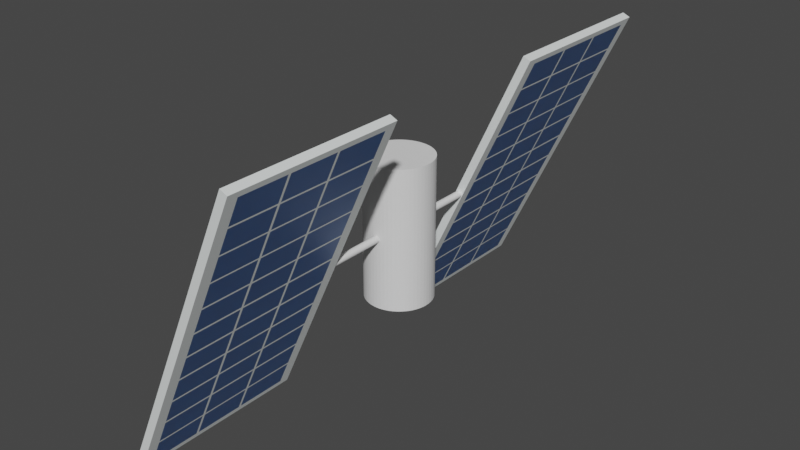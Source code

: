 # Source: uydu1.blend  (saved by Blender 2.93.20; exported with 4.5.12 LTS)
import bpy
from mathutils import Matrix  # noqa: F401  (used for matrix-valued properties, if any)

bpy.ops.wm.read_factory_settings(use_empty=True)
scene = bpy.context.scene
scene.name = 'Scene'

# ---- collections
col_collection = bpy.data.collections.new('Collection'); scene.collection.children.link(col_collection)

# ---- materials (node trees are filled in below, after node groups)
mat_material_002 = bpy.data.materials.new('Material.002')
mat_material_002.alpha_threshold = 0.0
mat_material_002.use_transparent_shadow = False
mat_material_002.line_color = (0.0, 0.0, 0.0, 1.0)
mat_material_001 = bpy.data.materials.new('Material.001')
mat_material_001.use_backface_culling = True
mat_material_001.use_transparent_shadow = False
mat_material_004 = bpy.data.materials.new('Material.004')
mat_material_004.alpha_threshold = 0.0
mat_material_004.use_transparent_shadow = False
mat_material_004.line_color = (0.0, 0.0, 0.0, 1.0)
mat_material_003 = bpy.data.materials.new('Material.003')
mat_material_003.use_backface_culling = True
mat_material_003.use_transparent_shadow = False

# ---- material node trees
mat_material_002.use_nodes = True; mat_material_002.node_tree.nodes.clear()
_N = mat_material_002.node_tree.nodes; _L = mat_material_002.node_tree.links
n0 = _N.new('ShaderNodeOutputMaterial'); n0.name = 'Material Output'; n0.location = (300, 300)
n1 = _N.new('ShaderNodeBsdfPrincipled'); n1.name = 'Principled BSDF'; n1.location = (10, 300)
n1.distribution = 'GGX'
n1.subsurface_method = 'BURLEY'
n1.inputs[0].default_value = (0.0982, 0.1881, 0.4207, 1.0)
n1.inputs[1].default_value = 0.4336
n1.inputs[2].default_value = 0.4
n1.inputs[3].default_value = 1.45
n1.inputs[8].default_value = 1.0
n1.inputs[10].default_value = 0.1055
n1.inputs[27].default_value = (0.0, 0.0, 0.0, 1.0)
n1.inputs[28].default_value = 1.0
_L.new(n1.outputs[0], n0.inputs[0])
n0.is_active_output = True
mat_material_001.use_nodes = True; mat_material_001.node_tree.nodes.clear()
_N = mat_material_001.node_tree.nodes; _L = mat_material_001.node_tree.links
n0 = _N.new('ShaderNodeBsdfPrincipled'); n0.name = 'Principled BSDF'; n0.location = (10, 300)
n0.distribution = 'GGX'
n0.subsurface_method = 'BURLEY'
n0.inputs[0].default_value = (0.9529, 1.0, 0.9935, 1.0)
n0.inputs[1].default_value = 0.1289
n0.inputs[3].default_value = 1.45
n0.inputs[27].default_value = (0.0, 0.0, 0.0, 1.0)
n0.inputs[28].default_value = 1.0
n1 = _N.new('ShaderNodeOutputMaterial'); n1.name = 'Material Output'; n1.location = (300, 300)
_L.new(n0.outputs[0], n1.inputs[0])
n1.is_active_output = True
mat_material_004.use_nodes = True; mat_material_004.node_tree.nodes.clear()
_N = mat_material_004.node_tree.nodes; _L = mat_material_004.node_tree.links
n0 = _N.new('ShaderNodeOutputMaterial'); n0.name = 'Material Output'; n0.location = (300, 300)
n1 = _N.new('ShaderNodeBsdfPrincipled'); n1.name = 'Principled BSDF'; n1.location = (10, 300)
n1.distribution = 'GGX'
n1.subsurface_method = 'BURLEY'
n1.inputs[0].default_value = (0.0982, 0.1881, 0.4207, 1.0)
n1.inputs[1].default_value = 0.4336
n1.inputs[2].default_value = 0.4
n1.inputs[3].default_value = 1.45
n1.inputs[8].default_value = 1.0
n1.inputs[10].default_value = 0.1055
n1.inputs[27].default_value = (0.0, 0.0, 0.0, 1.0)
n1.inputs[28].default_value = 1.0
_L.new(n1.outputs[0], n0.inputs[0])
n0.is_active_output = True
mat_material_003.use_nodes = True; mat_material_003.node_tree.nodes.clear()
_N = mat_material_003.node_tree.nodes; _L = mat_material_003.node_tree.links
n0 = _N.new('ShaderNodeBsdfPrincipled'); n0.name = 'Principled BSDF'; n0.location = (10, 300)
n0.distribution = 'GGX'
n0.subsurface_method = 'BURLEY'
n0.inputs[0].default_value = (0.9529, 1.0, 0.9935, 1.0)
n0.inputs[1].default_value = 0.1289
n0.inputs[3].default_value = 1.45
n0.inputs[27].default_value = (0.0, 0.0, 0.0, 1.0)
n0.inputs[28].default_value = 1.0
n1 = _N.new('ShaderNodeOutputMaterial'); n1.name = 'Material Output'; n1.location = (300, 300)
_L.new(n0.outputs[0], n1.inputs[0])
n1.is_active_output = True

# ---- world
world_world = bpy.data.worlds.new('World'); scene.world = world_world
world_world.use_nodes = True; world_world.node_tree.nodes.clear()
_N = world_world.node_tree.nodes; _L = world_world.node_tree.links
n0 = _N.new('ShaderNodeOutputWorld'); n0.name = 'World Output'; n0.location = (300, 300)
n1 = _N.new('ShaderNodeBackground'); n1.name = 'Background'; n1.location = (10, 300)
n1.inputs[0].default_value = (0.05088, 0.05088, 0.05088, 1.0)
_L.new(n1.outputs[0], n0.inputs[0])
n0.is_active_output = True
world_world.color = (0.05088, 0.05088, 0.05088)
world_world.use_sun_shadow = False
world_world.sun_shadow_jitter_overblur = 0.0

# ---- meshes
me_cube_001 = bpy.data.meshes.new('Cube.001')
me_cube_001.from_pydata([(0.09293, 1.461, -3.894), (-0.06243, 1.461, -3.894), (0.09293, -1.461, -3.894), (-0.06243, -1.461, -3.894), (0.09293, 1.461, 3.794), (-0.06243, 1.461, 3.794), (0.09293, -1.461, 3.794), (-0.06243, -1.461, 3.794), (-0.06243, 1.676, 3.942), (-0.06243, -1.676, 3.942), (-0.06243, 1.676, -4.042), (0.09293, -1.676, -4.042), (0.09293, -1.676, 3.942), (0.09293, 1.676, -4.042), (-0.06243, -1.676, -4.042), (0.09293, 1.676, 3.942), (-0.06243, 0.487, 3.794), (-0.06243, -0.487, 3.794), (0.09293, 0.487, -3.894), (0.09293, -0.487, -3.894), (0.09293, -0.487, 3.794), (0.09293, 0.487, 3.794), (-0.06243, -0.487, -3.894), (-0.06243, 0.487, -3.894), (-0.06243, 1.461, -3.195), (-0.06243, 1.461, -2.496), (-0.06243, 1.461, -1.797), (-0.06243, 1.461, -1.098), (-0.06243, 1.461, -0.3993), (-0.06243, 1.461, 0.2997), (-0.06243, 1.461, 0.9986), (-0.06243, 1.461, 1.698), (-0.06243, 1.461, 2.397), (-0.06243, 1.461, 3.096), (0.09293, -1.461, -3.195), (0.09293, -1.461, -2.496), (0.09293, -1.461, -1.797), (0.09293, -1.461, -1.098), (0.09293, -1.461, -0.3993), (0.09293, -1.461, 0.2997), (0.09293, -1.461, 0.9986), (0.09293, -1.461, 1.698), (0.09293, -1.461, 2.397), (0.09293, -1.461, 3.096), (-0.06243, -1.461, 3.096), (-0.06243, -1.461, 2.397), (-0.06243, -1.461, 1.698), (-0.06243, -1.461, 0.9986), (-0.06243, -1.461, 0.2997), (-0.06243, -1.461, -0.3993), (-0.06243, -1.461, -1.098), (-0.06243, -1.461, -1.797), (-0.06243, -1.461, -2.496), (-0.06243, -1.461, -3.195), (0.09293, 1.461, 3.096), (0.09293, 1.461, 2.397), (0.09293, 1.461, 1.698), (0.09293, 1.461, 0.9986), (0.09293, 1.461, 0.2997), (0.09293, 1.461, -0.3993), (0.09293, 1.461, -1.098), (0.09293, 1.461, -1.797), (0.09293, 1.461, -2.496), (0.09293, 1.461, -3.195), (-0.06243, 0.487, -3.195), (-0.06243, 0.487, -2.496), (-0.06243, 0.487, -1.797), (-0.06243, 0.487, -1.098), (-0.06243, 0.487, -0.3993), (-0.06243, 0.487, 0.2997), (-0.06243, 0.487, 0.9986), (-0.06243, 0.487, 1.698), (-0.06243, 0.487, 2.397), (-0.06243, 0.487, 3.096), (-0.06243, -0.487, -3.195), (-0.06243, -0.487, -2.496), (-0.06243, -0.487, -1.797), (-0.06243, -0.487, -1.098), (-0.06243, -0.487, -0.3993), (-0.06243, -0.487, 0.2997), (-0.06243, -0.487, 0.9986), (-0.06243, -0.487, 1.698), (-0.06243, -0.487, 2.397), (-0.06243, -0.487, 3.096), (0.09293, 0.487, 3.096), (0.09293, 0.487, 2.397), (0.09293, 0.487, 1.698), (0.09293, 0.487, 0.9986), (0.09293, 0.487, 0.2997), (0.09293, 0.487, -0.3993), (0.09293, 0.487, -1.098), (0.09293, 0.487, -1.797), (0.09293, 0.487, -2.496), (0.09293, 0.487, -3.195), (0.09293, -0.487, 3.096), (0.09293, -0.487, 2.397), (0.09293, -0.487, 1.698), (0.09293, -0.487, 0.9986), (0.09293, -0.487, 0.2997), (0.09293, -0.487, -0.3993), (0.09293, -0.487, -1.098), (0.09293, -0.487, -1.797), (0.09293, -0.487, -2.496), (0.09293, -0.487, -3.195), (-0.06243, 1.461, 3.145), (-0.06243, 0.487, 3.145), (-0.06243, -0.487, 3.145), (-0.06243, -1.461, 3.145), (-0.06243, -0.536, -3.894), (-0.06243, -0.536, 3.794), (-0.06243, -0.536, 3.096), (-0.06243, -0.536, 2.397), (-0.06243, -0.536, 1.698), (-0.06243, -0.536, 0.9986), (-0.06243, -0.536, 0.2997), (-0.06243, -0.536, -0.3993), (-0.06243, -0.536, -1.098), (-0.06243, -0.536, -1.797), (-0.06243, -0.536, -2.496), (-0.06243, -0.536, -3.195), (-0.06243, -0.536, 3.145), (-0.06243, 0.438, 3.794), (-0.06243, 0.438, -3.894), (-0.06243, 0.438, 3.096), (-0.06243, 0.438, 2.397), (-0.06243, 0.438, 1.698), (-0.06243, 0.438, 0.9986), (-0.06243, 0.438, 0.2997), (-0.06243, 0.438, -0.3993), (-0.06243, 0.438, -1.098), (-0.06243, 0.438, -1.797), (-0.06243, 0.438, -2.496), (-0.06243, 0.438, -3.195), (-0.06243, 0.438, 3.145), (-0.06243, 1.461, 2.453), (-0.06243, -1.461, 2.453), (-0.06243, 0.487, 2.453), (-0.06243, -0.487, 2.453), (-0.06243, -0.536, 2.453), (-0.06243, 0.438, 2.453), (-0.06243, 1.461, 1.754), (-0.06243, -1.461, 1.754), (-0.06243, 0.487, 1.754), (-0.06243, -0.487, 1.754), (-0.06243, -0.536, 1.754), (-0.06243, 0.438, 1.754), (-0.06243, 1.461, 1.055), (-0.06243, -1.461, 1.055), (-0.06243, 0.487, 1.055), (-0.06243, -0.487, 1.055), (-0.06243, -0.536, 1.055), (-0.06243, 0.438, 1.055), (-0.06243, 1.461, 0.3565), (-0.06243, -1.461, 0.3565), (-0.06243, 0.487, 0.3565), (-0.06243, -0.487, 0.3565), (-0.06243, -0.536, 0.3565), (-0.06243, 0.438, 0.3565), (-0.06243, 1.461, -0.3425), (-0.06243, -1.461, -0.3425), (-0.06243, 0.487, -0.3425), (-0.06243, -0.487, -0.3425), (-0.06243, -0.536, -0.3425), (-0.06243, 0.438, -0.3425), (-0.06243, 1.461, -1.047), (-0.06243, -1.461, -1.047), (-0.06243, 0.487, -1.047), (-0.06243, -0.487, -1.047), (-0.06243, -0.536, -1.047), (-0.06243, 0.438, -1.047), (-0.06243, 1.461, -1.752), (-0.06243, -1.461, -1.752), (-0.06243, 0.487, -1.752), (-0.06243, -0.487, -1.752), (-0.06243, -0.536, -1.752), (-0.06243, 0.438, -1.752), (-0.06243, 1.461, -2.451), (-0.06243, -1.461, -2.451), (-0.06243, 0.487, -2.451), (-0.06243, -0.487, -2.451), (-0.06243, -0.536, -2.451), (-0.06243, 0.438, -2.451), (-0.06243, 1.461, -3.147), (-0.06243, -1.461, -3.147), (-0.06243, 0.487, -3.147), (-0.06243, -0.487, -3.147), (-0.06243, -0.536, -3.147), (-0.06243, 0.438, -3.147), (0.09293, -0.4105, -3.894), (0.09293, -0.4105, 3.794), (0.09293, -0.4105, -3.195), (0.09293, -0.4105, -2.496), (0.09293, -0.4105, -1.797), (0.09293, -0.4105, -1.098), (0.09293, -0.4105, -0.3993), (0.09293, -0.4105, 0.2997), (0.09293, -0.4105, 0.9986), (0.09293, -0.4105, 1.698), (0.09293, -0.4105, 2.397), (0.09293, -0.4105, 3.096), (0.09293, 0.5635, 3.794), (0.09293, 0.5635, -3.894), (0.09293, 0.5635, -3.195), (0.09293, 0.5635, -2.496), (0.09293, 0.5635, -1.797), (0.09293, 0.5635, -1.098), (0.09293, 0.5635, -0.3993), (0.09293, 0.5635, 0.2997), (0.09293, 0.5635, 0.9986), (0.09293, 0.5635, 1.698), (0.09293, 0.5635, 2.397), (0.09293, 0.5635, 3.096), (0.09293, -1.461, 3.158), (0.09293, 1.461, 3.158), (0.09293, 0.487, 3.158), (0.09293, -0.487, 3.158), (0.09293, -0.4105, 3.158), (0.09293, 0.5635, 3.158), (0.09293, -1.461, 2.457), (0.09293, 1.461, 2.457), (0.09293, 0.487, 2.457), (0.09293, -0.487, 2.457), (0.09293, -0.4105, 2.457), (0.09293, 0.5635, 2.457), (0.09293, -1.461, 1.765), (0.09293, 1.461, 1.765), (0.09293, 0.487, 1.765), (0.09293, -0.487, 1.765), (0.09293, -0.4105, 1.765), (0.09293, 0.5635, 1.765), (0.09293, -1.461, 1.051), (0.09293, 1.461, 1.051), (0.09293, 0.487, 1.051), (0.09293, -0.487, 1.051), (0.09293, -0.4105, 1.051), (0.09293, 0.5635, 1.051), (0.09293, -1.461, 0.3754), (0.09293, 1.461, 0.3754), (0.09293, 0.487, 0.3754), (0.09293, -0.487, 0.3754), (0.09293, -0.4105, 0.3754), (0.09293, 0.5635, 0.3754), (0.09293, -1.461, -0.3265), (0.09293, 1.461, -0.3265), (0.09293, 0.487, -0.3265), (0.09293, -0.487, -0.3265), (0.09293, -0.4105, -0.3265), (0.09293, 0.5635, -0.3265), (0.09293, -1.461, -1.022), (0.09293, 1.461, -1.022), (0.09293, 0.487, -1.022), (0.09293, -0.487, -1.022), (0.09293, -0.4105, -1.022), (0.09293, 0.5635, -1.022), (0.09293, -1.461, -1.724), (0.09293, 1.461, -1.724), (0.09293, 0.487, -1.724), (0.09293, -0.487, -1.724), (0.09293, -0.4105, -1.724), (0.09293, 0.5635, -1.724), (0.09293, -1.461, -2.432), (0.09293, 1.461, -2.432), (0.09293, 0.487, -2.432), (0.09293, -0.487, -2.432), (0.09293, -0.4105, -2.432), (0.09293, 0.5635, -2.432), (0.09293, -1.461, -3.123), (0.09293, 1.461, -3.123), (0.09293, 0.487, -3.123), (0.09293, -0.487, -3.123), (0.09293, -0.4105, -3.123), (0.09293, 0.5635, -3.123), (0.09293, -5.375, -3.894), (-0.06243, -5.375, -3.894), (0.09293, -8.297, -3.894), (-0.06243, -8.297, -3.894), (0.09293, -5.375, 3.794), (-0.06243, -5.375, 3.794), (0.09293, -8.297, 3.794), (-0.06243, -8.297, 3.794), (-0.06243, -5.16, 3.942), (-0.06243, -8.512, 3.942), (-0.06243, -5.16, -4.042), (0.09293, -8.512, -4.042), (0.09293, -8.512, 3.942), (0.09293, -5.16, -4.042), (-0.06243, -8.512, -4.042), (0.09293, -5.16, 3.942), (-0.06243, -6.349, 3.794), (-0.06243, -7.323, 3.794), (0.09293, -6.349, -3.894), (0.09293, -7.323, -3.894), (0.09293, -7.323, 3.794), (0.09293, -6.349, 3.794), (-0.06243, -7.323, -3.894), (-0.06243, -6.349, -3.894), (-0.06243, -5.375, -3.195), (-0.06243, -5.375, -2.496), (-0.06243, -5.375, -1.797), (-0.06243, -5.375, -1.098), (-0.06243, -5.375, -0.3993), (-0.06243, -5.375, 0.2997), (-0.06243, -5.375, 0.9986), (-0.06243, -5.375, 1.698), (-0.06243, -5.375, 2.397), (-0.06243, -5.375, 3.096), (0.09293, -8.297, -3.195), (0.09293, -8.297, -2.496), (0.09293, -8.297, -1.797), (0.09293, -8.297, -1.098), (0.09293, -8.297, -0.3993), (0.09293, -8.297, 0.2997), (0.09293, -8.297, 0.9986), (0.09293, -8.297, 1.698), (0.09293, -8.297, 2.397), (0.09293, -8.297, 3.096), (-0.06243, -8.297, 3.096), (-0.06243, -8.297, 2.397), (-0.06243, -8.297, 1.698), (-0.06243, -8.297, 0.9986), (-0.06243, -8.297, 0.2997), (-0.06243, -8.297, -0.3993), (-0.06243, -8.297, -1.098), (-0.06243, -8.297, -1.797), (-0.06243, -8.297, -2.496), (-0.06243, -8.297, -3.195), (0.09293, -5.375, 3.096), (0.09293, -5.375, 2.397), (0.09293, -5.375, 1.698), (0.09293, -5.375, 0.9986), (0.09293, -5.375, 0.2997), (0.09293, -5.375, -0.3993), (0.09293, -5.375, -1.098), (0.09293, -5.375, -1.797), (0.09293, -5.375, -2.496), (0.09293, -5.375, -3.195), (-0.06243, -6.349, -3.195), (-0.06243, -6.349, -2.496), (-0.06243, -6.349, -1.797), (-0.06243, -6.349, -1.098), (-0.06243, -6.349, -0.3993), (-0.06243, -6.349, 0.2997), (-0.06243, -6.349, 0.9986), (-0.06243, -6.349, 1.698), (-0.06243, -6.349, 2.397), (-0.06243, -6.349, 3.096), (-0.06243, -7.323, -3.195), (-0.06243, -7.323, -2.496), (-0.06243, -7.323, -1.797), (-0.06243, -7.323, -1.098), (-0.06243, -7.323, -0.3993), (-0.06243, -7.323, 0.2997), (-0.06243, -7.323, 0.9986), (-0.06243, -7.323, 1.698), (-0.06243, -7.323, 2.397), (-0.06243, -7.323, 3.096), (0.09293, -6.349, 3.096), (0.09293, -6.349, 2.397), (0.09293, -6.349, 1.698), (0.09293, -6.349, 0.9986), (0.09293, -6.349, 0.2997), (0.09293, -6.349, -0.3993), (0.09293, -6.349, -1.098), (0.09293, -6.349, -1.797), (0.09293, -6.349, -2.496), (0.09293, -6.349, -3.195), (0.09293, -7.323, 3.096), (0.09293, -7.323, 2.397), (0.09293, -7.323, 1.698), (0.09293, -7.323, 0.9986), (0.09293, -7.323, 0.2997), (0.09293, -7.323, -0.3993), (0.09293, -7.323, -1.098), (0.09293, -7.323, -1.797), (0.09293, -7.323, -2.496), (0.09293, -7.323, -3.195), (-0.06243, -5.375, 3.145), (-0.06243, -6.349, 3.145), (-0.06243, -7.323, 3.145), (-0.06243, -8.297, 3.145), (-0.06243, -7.372, -3.894), (-0.06243, -7.372, 3.794), (-0.06243, -7.372, 3.096), (-0.06243, -7.372, 2.397), (-0.06243, -7.372, 1.698), (-0.06243, -7.372, 0.9986), (-0.06243, -7.372, 0.2997), (-0.06243, -7.372, -0.3993), (-0.06243, -7.372, -1.098), (-0.06243, -7.372, -1.797), (-0.06243, -7.372, -2.496), (-0.06243, -7.372, -3.195), (-0.06243, -7.372, 3.145), (-0.06243, -6.398, 3.794), (-0.06243, -6.398, -3.894), (-0.06243, -6.398, 3.096), (-0.06243, -6.398, 2.397), (-0.06243, -6.398, 1.698), (-0.06243, -6.398, 0.9986), (-0.06243, -6.398, 0.2997), (-0.06243, -6.398, -0.3993), (-0.06243, -6.398, -1.098), (-0.06243, -6.398, -1.797), (-0.06243, -6.398, -2.496), (-0.06243, -6.398, -3.195), (-0.06243, -6.398, 3.145), (-0.06243, -5.375, 2.453), (-0.06243, -8.297, 2.453), (-0.06243, -6.349, 2.453), (-0.06243, -7.323, 2.453), (-0.06243, -7.372, 2.453), (-0.06243, -6.398, 2.453), (-0.06243, -5.375, 1.754), (-0.06243, -8.297, 1.754), (-0.06243, -6.349, 1.754), (-0.06243, -7.323, 1.754), (-0.06243, -7.372, 1.754), (-0.06243, -6.398, 1.754), (-0.06243, -5.375, 1.055), (-0.06243, -8.297, 1.055), (-0.06243, -6.349, 1.055), (-0.06243, -7.323, 1.055), (-0.06243, -7.372, 1.055), (-0.06243, -6.398, 1.055), (-0.06243, -5.375, 0.3565), (-0.06243, -8.297, 0.3565), (-0.06243, -6.349, 0.3565), (-0.06243, -7.323, 0.3565), (-0.06243, -7.372, 0.3565), (-0.06243, -6.398, 0.3565), (-0.06243, -5.375, -0.3425), (-0.06243, -8.297, -0.3425), (-0.06243, -6.349, -0.3425), (-0.06243, -7.323, -0.3425), (-0.06243, -7.372, -0.3425), (-0.06243, -6.398, -0.3425), (-0.06243, -5.375, -1.047), (-0.06243, -8.297, -1.047), (-0.06243, -6.349, -1.047), (-0.06243, -7.323, -1.047), (-0.06243, -7.372, -1.047), (-0.06243, -6.398, -1.047), (-0.06243, -5.375, -1.752), (-0.06243, -8.297, -1.752), (-0.06243, -6.349, -1.752), (-0.06243, -7.323, -1.752), (-0.06243, -7.372, -1.752), (-0.06243, -6.398, -1.752), (-0.06243, -5.375, -2.451), (-0.06243, -8.297, -2.451), (-0.06243, -6.349, -2.451), (-0.06243, -7.323, -2.451), (-0.06243, -7.372, -2.451), (-0.06243, -6.398, -2.451), (-0.06243, -5.375, -3.147), (-0.06243, -8.297, -3.147), (-0.06243, -6.349, -3.147), (-0.06243, -7.323, -3.147), (-0.06243, -7.372, -3.147), (-0.06243, -6.398, -3.147), (0.09293, -7.247, -3.894), (0.09293, -7.247, 3.794), (0.09293, -7.247, -3.195), (0.09293, -7.247, -2.496), (0.09293, -7.247, -1.797), (0.09293, -7.247, -1.098), (0.09293, -7.247, -0.3993), (0.09293, -7.247, 0.2997), (0.09293, -7.247, 0.9986), (0.09293, -7.247, 1.698), (0.09293, -7.247, 2.397), (0.09293, -7.247, 3.096), (0.09293, -6.273, 3.794), (0.09293, -6.273, -3.894), (0.09293, -6.273, -3.195), (0.09293, -6.273, -2.496), (0.09293, -6.273, -1.797), (0.09293, -6.273, -1.098), (0.09293, -6.273, -0.3993), (0.09293, -6.273, 0.2997), (0.09293, -6.273, 0.9986), (0.09293, -6.273, 1.698), (0.09293, -6.273, 2.397), (0.09293, -6.273, 3.096), (0.09293, -8.297, 3.158), (0.09293, -5.375, 3.158), (0.09293, -6.349, 3.158), (0.09293, -7.323, 3.158), (0.09293, -7.247, 3.158), (0.09293, -6.273, 3.158), (0.09293, -8.297, 2.457), (0.09293, -5.375, 2.457), (0.09293, -6.349, 2.457), (0.09293, -7.323, 2.457), (0.09293, -7.247, 2.457), (0.09293, -6.273, 2.457), (0.09293, -8.297, 1.765), (0.09293, -5.375, 1.765), (0.09293, -6.349, 1.765), (0.09293, -7.323, 1.765), (0.09293, -7.247, 1.765), (0.09293, -6.273, 1.765), (0.09293, -8.297, 1.051), (0.09293, -5.375, 1.051), (0.09293, -6.349, 1.051), (0.09293, -7.323, 1.051), (0.09293, -7.247, 1.051), (0.09293, -6.273, 1.051), (0.09293, -8.297, 0.3754), (0.09293, -5.375, 0.3754), (0.09293, -6.349, 0.3754), (0.09293, -7.323, 0.3754), (0.09293, -7.247, 0.3754), (0.09293, -6.273, 0.3754), (0.09293, -8.297, -0.3265), (0.09293, -5.375, -0.3265), (0.09293, -6.349, -0.3265), (0.09293, -7.323, -0.3265), (0.09293, -7.247, -0.3265), (0.09293, -6.273, -0.3265), (0.09293, -8.297, -1.022), (0.09293, -5.375, -1.022), (0.09293, -6.349, -1.022), (0.09293, -7.323, -1.022), (0.09293, -7.247, -1.022), (0.09293, -6.273, -1.022), (0.09293, -8.297, -1.724), (0.09293, -5.375, -1.724), (0.09293, -6.349, -1.724), (0.09293, -7.323, -1.724), (0.09293, -7.247, -1.724), (0.09293, -6.273, -1.724), (0.09293, -8.297, -2.432), (0.09293, -5.375, -2.432), (0.09293, -6.349, -2.432), (0.09293, -7.323, -2.432), (0.09293, -7.247, -2.432), (0.09293, -6.273, -2.432), (0.09293, -8.297, -3.123), (0.09293, -5.375, -3.123), (0.09293, -6.349, -3.123), (0.09293, -7.323, -3.123), (0.09293, -7.247, -3.123), (0.09293, -6.273, -3.123)], [], [(215, 20, 6, 212), (5, 104, 105, 16), (22, 122, 23, 1, 10, 14, 3, 108), (20, 189, 21, 200, 4, 15, 12, 6), (18, 188, 19, 2, 11, 13, 0, 201), (16, 121, 17, 109, 7, 9, 8, 5), (13, 11, 14, 10), (138, 111, 45, 135), (132, 122, 22, 74), (12, 15, 8, 9), (217, 200, 21, 214), (216, 189, 20, 215), (270, 191, 102, 269), (264, 192, 101, 263), (258, 193, 100, 257), (252, 194, 99, 251), (246, 195, 98, 245), (240, 196, 97, 239), (234, 197, 96, 233), (228, 198, 95, 227), (222, 199, 94, 221), (188, 190, 103, 19), (271, 203, 92, 268), (265, 204, 91, 262), (259, 205, 90, 256), (253, 206, 89, 250), (247, 207, 88, 244), (241, 208, 87, 238), (235, 209, 86, 232), (229, 210, 85, 226), (223, 211, 84, 220), (133, 123, 83, 106), (139, 124, 82, 137), (145, 125, 81, 143), (151, 126, 80, 149), (157, 127, 79, 155), (163, 128, 78, 161), (169, 129, 77, 167), (175, 130, 76, 173), (181, 131, 75, 179), (187, 132, 74, 185), (24, 1, 23, 64), (144, 112, 46, 141), (150, 113, 47, 147), (156, 114, 48, 153), (162, 115, 49, 159), (168, 116, 50, 165), (174, 117, 51, 171), (180, 118, 52, 177), (186, 119, 53, 183), (54, 219, 55, 225, 56, 231, 57, 237, 58, 243, 59, 249, 60, 255, 61, 261, 62, 267, 63, 0, 13, 15, 4, 213), (44, 135, 45, 141, 46, 147, 47, 153, 48, 159, 49, 165, 50, 171, 51, 177, 52, 183, 53, 3, 14, 9, 7, 107), (34, 266, 35, 260, 36, 254, 37, 248, 38, 242, 39, 236, 40, 230, 41, 224, 42, 218, 43, 212, 6, 12, 11, 2), (24, 182, 25, 176, 26, 170, 27, 164, 28, 158, 29, 152, 30, 146, 31, 140, 32, 134, 33, 104, 5, 8, 10, 1), (15, 13, 10, 8), (119, 108, 3, 53), (134, 32, 72, 136), (140, 31, 71, 142), (146, 30, 70, 148), (152, 29, 69, 154), (158, 28, 68, 160), (164, 27, 67, 166), (170, 26, 66, 172), (176, 25, 65, 178), (182, 24, 64, 184), (11, 12, 9, 14), (201, 202, 93, 18), (269, 102, 35, 266), (263, 101, 36, 260), (257, 100, 37, 254), (251, 99, 38, 248), (245, 98, 39, 242), (239, 97, 40, 236), (233, 96, 41, 230), (227, 95, 42, 224), (221, 94, 43, 218), (186, 183, 52, 118), (182, 184, 65, 25), (17, 106, 120, 109), (74, 22, 108, 119), (106, 83, 110, 120), (137, 82, 111, 138), (143, 81, 112, 144), (149, 80, 113, 150), (155, 79, 114, 156), (161, 78, 115, 162), (167, 77, 116, 168), (173, 76, 117, 174), (179, 75, 118, 180), (185, 74, 119, 186), (16, 105, 133, 121), (184, 64, 132, 187), (178, 65, 131, 181), (172, 66, 130, 175), (166, 67, 129, 169), (160, 68, 128, 163), (154, 69, 127, 157), (148, 70, 126, 151), (142, 71, 125, 145), (136, 72, 124, 139), (105, 73, 123, 133), (64, 23, 122, 132), (104, 33, 73, 105), (73, 136, 139, 123), (83, 137, 138, 110), (120, 110, 44, 107), (123, 139, 137, 83), (134, 136, 73, 33), (72, 142, 145, 124), (82, 143, 144, 111), (138, 135, 44, 110), (124, 145, 143, 82), (140, 142, 72, 32), (71, 148, 151, 125), (81, 149, 150, 112), (144, 141, 45, 111), (125, 151, 149, 81), (146, 148, 71, 31), (70, 154, 157, 126), (80, 155, 156, 113), (150, 147, 46, 112), (126, 157, 155, 80), (152, 154, 70, 30), (69, 160, 163, 127), (79, 161, 162, 114), (156, 153, 47, 113), (127, 163, 161, 79), (158, 160, 69, 29), (68, 166, 169, 128), (78, 167, 168, 115), (162, 159, 48, 114), (128, 169, 167, 78), (164, 166, 68, 28), (67, 172, 175, 129), (77, 173, 174, 116), (168, 165, 49, 115), (129, 175, 173, 77), (170, 172, 67, 27), (66, 178, 181, 130), (76, 179, 180, 117), (174, 171, 50, 116), (130, 181, 179, 76), (176, 178, 66, 26), (65, 184, 187, 131), (75, 185, 186, 118), (180, 177, 51, 117), (131, 187, 185, 75), (19, 103, 34, 2), (121, 133, 106, 17), (107, 7, 109, 120), (18, 93, 190, 188), (220, 84, 199, 222), (226, 85, 198, 228), (232, 86, 197, 234), (238, 87, 196, 240), (244, 88, 195, 246), (250, 89, 194, 252), (256, 90, 193, 258), (262, 91, 192, 264), (268, 92, 191, 270), (214, 21, 189, 216), (0, 63, 202, 201), (219, 54, 211, 223), (225, 55, 210, 229), (231, 56, 209, 235), (237, 57, 208, 241), (243, 58, 207, 247), (249, 59, 206, 253), (255, 60, 205, 259), (261, 61, 204, 265), (267, 62, 203, 271), (213, 4, 200, 217), (54, 213, 217, 211), (84, 214, 216, 199), (199, 216, 215, 94), (211, 217, 214, 84), (94, 215, 212, 43), (55, 219, 223, 210), (85, 220, 222, 198), (95, 221, 218, 42), (210, 223, 220, 85), (198, 222, 221, 95), (56, 225, 229, 209), (86, 226, 228, 197), (96, 227, 224, 41), (209, 229, 226, 86), (197, 228, 227, 96), (57, 231, 235, 208), (87, 232, 234, 196), (97, 233, 230, 40), (208, 235, 232, 87), (196, 234, 233, 97), (58, 237, 241, 207), (88, 238, 240, 195), (98, 239, 236, 39), (207, 241, 238, 88), (195, 240, 239, 98), (59, 243, 247, 206), (89, 244, 246, 194), (99, 245, 242, 38), (206, 247, 244, 89), (194, 246, 245, 99), (60, 249, 253, 205), (90, 250, 252, 193), (100, 251, 248, 37), (205, 253, 250, 90), (193, 252, 251, 100), (61, 255, 259, 204), (91, 256, 258, 192), (101, 257, 254, 36), (204, 259, 256, 91), (192, 258, 257, 101), (62, 261, 265, 203), (92, 262, 264, 191), (102, 263, 260, 35), (203, 265, 262, 92), (191, 264, 263, 102), (63, 267, 271, 202), (93, 268, 270, 190), (103, 269, 266, 34), (202, 271, 268, 93), (190, 270, 269, 103), (487, 292, 278, 484), (277, 376, 377, 288), (294, 394, 295, 273, 282, 286, 275, 380), (292, 461, 293, 472, 276, 287, 284, 278), (290, 460, 291, 274, 283, 285, 272, 473), (288, 393, 289, 381, 279, 281, 280, 277), (285, 283, 286, 282), (410, 383, 317, 407), (404, 394, 294, 346), (284, 287, 280, 281), (489, 472, 293, 486), (488, 461, 292, 487), (542, 463, 374, 541), (536, 464, 373, 535), (530, 465, 372, 529), (524, 466, 371, 523), (518, 467, 370, 517), (512, 468, 369, 511), (506, 469, 368, 505), (500, 470, 367, 499), (494, 471, 366, 493), (460, 462, 375, 291), (543, 475, 364, 540), (537, 476, 363, 534), (531, 477, 362, 528), (525, 478, 361, 522), (519, 479, 360, 516), (513, 480, 359, 510), (507, 481, 358, 504), (501, 482, 357, 498), (495, 483, 356, 492), (405, 395, 355, 378), (411, 396, 354, 409), (417, 397, 353, 415), (423, 398, 352, 421), (429, 399, 351, 427), (435, 400, 350, 433), (441, 401, 349, 439), (447, 402, 348, 445), (453, 403, 347, 451), (459, 404, 346, 457), (296, 273, 295, 336), (416, 384, 318, 413), (422, 385, 319, 419), (428, 386, 320, 425), (434, 387, 321, 431), (440, 388, 322, 437), (446, 389, 323, 443), (452, 390, 324, 449), (458, 391, 325, 455), (326, 491, 327, 497, 328, 503, 329, 509, 330, 515, 331, 521, 332, 527, 333, 533, 334, 539, 335, 272, 285, 287, 276, 485), (316, 407, 317, 413, 318, 419, 319, 425, 320, 431, 321, 437, 322, 443, 323, 449, 324, 455, 325, 275, 286, 281, 279, 379), (306, 538, 307, 532, 308, 526, 309, 520, 310, 514, 311, 508, 312, 502, 313, 496, 314, 490, 315, 484, 278, 284, 283, 274), (296, 454, 297, 448, 298, 442, 299, 436, 300, 430, 301, 424, 302, 418, 303, 412, 304, 406, 305, 376, 277, 280, 282, 273), (287, 285, 282, 280), (391, 380, 275, 325), (406, 304, 344, 408), (412, 303, 343, 414), (418, 302, 342, 420), (424, 301, 341, 426), (430, 300, 340, 432), (436, 299, 339, 438), (442, 298, 338, 444), (448, 297, 337, 450), (454, 296, 336, 456), (283, 284, 281, 286), (473, 474, 365, 290), (541, 374, 307, 538), (535, 373, 308, 532), (529, 372, 309, 526), (523, 371, 310, 520), (517, 370, 311, 514), (511, 369, 312, 508), (505, 368, 313, 502), (499, 367, 314, 496), (493, 366, 315, 490), (458, 455, 324, 390), (454, 456, 337, 297), (289, 378, 392, 381), (346, 294, 380, 391), (378, 355, 382, 392), (409, 354, 383, 410), (415, 353, 384, 416), (421, 352, 385, 422), (427, 351, 386, 428), (433, 350, 387, 434), (439, 349, 388, 440), (445, 348, 389, 446), (451, 347, 390, 452), (457, 346, 391, 458), (288, 377, 405, 393), (456, 336, 404, 459), (450, 337, 403, 453), (444, 338, 402, 447), (438, 339, 401, 441), (432, 340, 400, 435), (426, 341, 399, 429), (420, 342, 398, 423), (414, 343, 397, 417), (408, 344, 396, 411), (377, 345, 395, 405), (336, 295, 394, 404), (376, 305, 345, 377), (345, 408, 411, 395), (355, 409, 410, 382), (392, 382, 316, 379), (395, 411, 409, 355), (406, 408, 345, 305), (344, 414, 417, 396), (354, 415, 416, 383), (410, 407, 316, 382), (396, 417, 415, 354), (412, 414, 344, 304), (343, 420, 423, 397), (353, 421, 422, 384), (416, 413, 317, 383), (397, 423, 421, 353), (418, 420, 343, 303), (342, 426, 429, 398), (352, 427, 428, 385), (422, 419, 318, 384), (398, 429, 427, 352), (424, 426, 342, 302), (341, 432, 435, 399), (351, 433, 434, 386), (428, 425, 319, 385), (399, 435, 433, 351), (430, 432, 341, 301), (340, 438, 441, 400), (350, 439, 440, 387), (434, 431, 320, 386), (400, 441, 439, 350), (436, 438, 340, 300), (339, 444, 447, 401), (349, 445, 446, 388), (440, 437, 321, 387), (401, 447, 445, 349), (442, 444, 339, 299), (338, 450, 453, 402), (348, 451, 452, 389), (446, 443, 322, 388), (402, 453, 451, 348), (448, 450, 338, 298), (337, 456, 459, 403), (347, 457, 458, 390), (452, 449, 323, 389), (403, 459, 457, 347), (291, 375, 306, 274), (393, 405, 378, 289), (379, 279, 381, 392), (290, 365, 462, 460), (492, 356, 471, 494), (498, 357, 470, 500), (504, 358, 469, 506), (510, 359, 468, 512), (516, 360, 467, 518), (522, 361, 466, 524), (528, 362, 465, 530), (534, 363, 464, 536), (540, 364, 463, 542), (486, 293, 461, 488), (272, 335, 474, 473), (491, 326, 483, 495), (497, 327, 482, 501), (503, 328, 481, 507), (509, 329, 480, 513), (515, 330, 479, 519), (521, 331, 478, 525), (527, 332, 477, 531), (533, 333, 476, 537), (539, 334, 475, 543), (485, 276, 472, 489), (326, 485, 489, 483), (356, 486, 488, 471), (471, 488, 487, 366), (483, 489, 486, 356), (366, 487, 484, 315), (327, 491, 495, 482), (357, 492, 494, 470), (367, 493, 490, 314), (482, 495, 492, 357), (470, 494, 493, 367), (328, 497, 501, 481), (358, 498, 500, 469), (368, 499, 496, 313), (481, 501, 498, 358), (469, 500, 499, 368), (329, 503, 507, 480), (359, 504, 506, 468), (369, 505, 502, 312), (480, 507, 504, 359), (468, 506, 505, 369), (330, 509, 513, 479), (360, 510, 512, 467), (370, 511, 508, 311), (479, 513, 510, 360), (467, 512, 511, 370), (331, 515, 519, 478), (361, 516, 518, 466), (371, 517, 514, 310), (478, 519, 516, 361), (466, 518, 517, 371), (332, 521, 525, 477), (362, 522, 524, 465), (372, 523, 520, 309), (477, 525, 522, 362), (465, 524, 523, 372), (333, 527, 531, 476), (363, 528, 530, 464), (373, 529, 526, 308), (476, 531, 528, 363), (464, 530, 529, 373), (334, 533, 537, 475), (364, 534, 536, 463), (374, 535, 532, 307), (475, 537, 534, 364), (463, 536, 535, 374), (335, 539, 543, 474), (365, 540, 542, 462), (375, 541, 538, 306), (474, 543, 540, 365), (462, 542, 541, 375)])
me_cube_001.polygons.foreach_set('material_index', [0, 0, 1, 1, 1, 1, 1, 1, 0, 1, 1, 1, 1, 1, 1, 1, 1, 1, 1, 1, 1, 1, 1, 1, 1, 1, 1, 1, 1, 1, 1, 1, 1, 1, 1, 1, 1, 1, 1, 1, 1, 0, 1, 1, 1, 1, 1, 1, 1, 1, 1, 1, 1, 1, 1, 0, 1, 1, 1, 1, 1, 1, 1, 1, 1, 1, 1, 0, 0, 0, 0, 0, 0, 0, 0, 0, 0, 0, 1, 1, 1, 1, 1, 1, 1, 1, 1, 1, 1, 1, 1, 1, 1, 1, 1, 1, 1, 1, 1, 1, 1, 1, 1, 1, 1, 1, 0, 0, 1, 1, 0, 0, 0, 1, 1, 0, 0, 0, 1, 1, 0, 0, 0, 1, 1, 0, 0, 0, 1, 1, 0, 0, 0, 1, 1, 0, 0, 0, 1, 1, 0, 0, 0, 1, 1, 0, 0, 0, 0, 0, 0, 0, 0, 0, 0, 0, 0, 0, 0, 0, 0, 0, 0, 0, 0, 0, 0, 0, 0, 0, 0, 0, 1, 1, 1, 1, 1, 1, 1, 1, 1, 1, 1, 1, 1, 1, 1, 1, 1, 1, 1, 1, 1, 1, 1, 1, 1, 1, 1, 1, 1, 1, 1, 1, 1, 1, 1, 1, 1, 1, 1, 1, 1, 1, 1, 1, 1, 1, 1, 1, 1, 1, 2, 2, 3, 3, 3, 3, 3, 3, 2, 3, 3, 3, 3, 3, 3, 3, 3, 3, 3, 3, 3, 3, 3, 3, 3, 3, 3, 3, 3, 3, 3, 3, 3, 3, 3, 3, 3, 3, 3, 3, 3, 2, 3, 3, 3, 3, 3, 3, 3, 3, 3, 3, 3, 3, 3, 2, 3, 3, 3, 3, 3, 3, 3, 3, 3, 3, 3, 2, 2, 2, 2, 2, 2, 2, 2, 2, 2, 2, 3, 3, 3, 3, 3, 3, 3, 3, 3, 3, 3, 3, 3, 3, 3, 3, 3, 3, 3, 3, 3, 3, 3, 3, 3, 3, 3, 3, 2, 2, 3, 3, 2, 2, 2, 3, 3, 2, 2, 2, 3, 3, 2, 2, 2, 3, 3, 2, 2, 2, 3, 3, 2, 2, 2, 3, 3, 2, 2, 2, 3, 3, 2, 2, 2, 3, 3, 2, 2, 2, 2, 2, 2, 2, 2, 2, 2, 2, 2, 2, 2, 2, 2, 2, 2, 2, 2, 2, 2, 2, 2, 2, 2, 2, 3, 3, 3, 3, 3, 3, 3, 3, 3, 3, 3, 3, 3, 3, 3, 3, 3, 3, 3, 3, 3, 3, 3, 3, 3, 3, 3, 3, 3, 3, 3, 3, 3, 3, 3, 3, 3, 3, 3, 3, 3, 3, 3, 3, 3, 3, 3, 3, 3, 3])
_uv = me_cube_001.uv_layers.new(name='UVMap')
_uv.uv.foreach_set('vector', [0.8505, 0.6613, 0.8704, 0.6613, 0.8704, 0.734, 0.8505, 0.734, 0.1296, 0.516, 0.15, 0.516, 0.15, 0.5887, 0.1296, 0.5887, 0.3704, 0.6613, 0.3704, 0.5923, 0.3704, 0.5887, 0.3704, 0.516, 0.375, 0.5, 0.375, 0.75, 0.3704, 0.734, 0.3704, 0.665, 0.8704, 0.6613, 0.8704, 0.6556, 0.8704, 0.5887, 0.8704, 0.583, 0.8704, 0.516, 0.875, 0.5, 0.875, 0.75, 0.8704, 0.734, 0.6296, 0.5887, 0.6296, 0.6556, 0.6296, 0.6613, 0.6296, 0.734, 0.625, 0.75, 0.625, 0.5, 0.6296, 0.516, 0.6296, 0.583, 0.1296, 0.5887, 0.1296, 0.5923, 0.1296, 0.6613, 0.1296, 0.665, 0.1296, 0.734, 0.125, 0.75, 0.125, 0.5, 0.1296, 0.516, 0.625, 0.5, 0.625, 0.75, 0.375, 0.75, 0.375, 0.5, 0.1716, 0.665, 0.1734, 0.665, 0.1734, 0.734, 0.1716, 0.734, 0.3485, 0.5923, 0.3704, 0.5923, 0.3704, 0.6613, 0.3485, 0.6613, 0.625, 0.0, 0.625, 0.25, 0.375, 0.25, 0.375, 0.0, 0.8505, 0.583, 0.8704, 0.583, 0.8704, 0.5887, 0.8505, 0.5887, 0.8505, 0.6556, 0.8704, 0.6556, 0.8704, 0.6613, 0.8505, 0.6613, 0.6538, 0.6556, 0.6734, 0.6556, 0.6734, 0.6613, 0.6538, 0.6613, 0.6754, 0.6556, 0.6953, 0.6556, 0.6953, 0.6613, 0.6754, 0.6613, 0.6976, 0.6556, 0.7172, 0.6556, 0.7172, 0.6613, 0.6976, 0.6613, 0.7196, 0.6556, 0.7391, 0.6556, 0.7391, 0.6613, 0.7196, 0.6613, 0.7413, 0.6556, 0.7609, 0.6556, 0.7609, 0.6613, 0.7413, 0.6613, 0.7633, 0.6556, 0.7828, 0.6556, 0.7828, 0.6613, 0.7633, 0.6613, 0.7845, 0.6556, 0.8047, 0.6556, 0.8047, 0.6613, 0.7845, 0.6613, 0.8068, 0.6556, 0.8266, 0.6556, 0.8266, 0.6613, 0.8068, 0.6613, 0.8285, 0.6556, 0.8485, 0.6556, 0.8485, 0.6613, 0.8285, 0.6613, 0.6296, 0.6556, 0.6515, 0.6556, 0.6515, 0.6613, 0.6296, 0.6613, 0.6538, 0.583, 0.6734, 0.583, 0.6734, 0.5887, 0.6538, 0.5887, 0.6754, 0.583, 0.6953, 0.583, 0.6953, 0.5887, 0.6754, 0.5887, 0.6976, 0.583, 0.7172, 0.583, 0.7172, 0.5887, 0.6976, 0.5887, 0.7196, 0.583, 0.7391, 0.583, 0.7391, 0.5887, 0.7196, 0.5887, 0.7413, 0.583, 0.7609, 0.583, 0.7609, 0.5887, 0.7413, 0.5887, 0.7633, 0.583, 0.7828, 0.583, 0.7828, 0.5887, 0.7633, 0.5887, 0.7845, 0.583, 0.8047, 0.583, 0.8047, 0.5887, 0.7845, 0.5887, 0.8068, 0.583, 0.8266, 0.583, 0.8266, 0.5887, 0.8068, 0.5887, 0.8285, 0.583, 0.8485, 0.583, 0.8485, 0.5887, 0.8285, 0.5887, 0.15, 0.5923, 0.1515, 0.5923, 0.1515, 0.6613, 0.15, 0.6613, 0.1716, 0.5923, 0.1734, 0.5923, 0.1734, 0.6613, 0.1716, 0.6613, 0.1935, 0.5923, 0.1953, 0.5923, 0.1953, 0.6613, 0.1935, 0.6613, 0.2154, 0.5923, 0.2172, 0.5923, 0.2172, 0.6613, 0.2154, 0.6613, 0.2373, 0.5923, 0.2391, 0.5923, 0.2391, 0.6613, 0.2373, 0.6613, 0.2592, 0.5923, 0.2609, 0.5923, 0.2609, 0.6613, 0.2592, 0.6613, 0.2812, 0.5923, 0.2828, 0.5923, 0.2828, 0.6613, 0.2812, 0.6613, 0.3033, 0.5923, 0.3047, 0.5923, 0.3047, 0.6613, 0.3033, 0.6613, 0.3252, 0.5923, 0.3266, 0.5923, 0.3266, 0.6613, 0.3252, 0.6613, 0.347, 0.5923, 0.3485, 0.5923, 0.3485, 0.6613, 0.347, 0.6613, 0.3485, 0.516, 0.3704, 0.516, 0.3704, 0.5887, 0.3485, 0.5887, 0.1935, 0.665, 0.1953, 0.665, 0.1953, 0.734, 0.1935, 0.734, 0.2154, 0.665, 0.2172, 0.665, 0.2172, 0.734, 0.2154, 0.734, 0.2373, 0.665, 0.2391, 0.665, 0.2391, 0.734, 0.2373, 0.734, 0.2592, 0.665, 0.2609, 0.665, 0.2609, 0.734, 0.2592, 0.734, 0.2812, 0.665, 0.2828, 0.665, 0.2828, 0.734, 0.2812, 0.734, 0.3033, 0.665, 0.3047, 0.665, 0.3047, 0.734, 0.3033, 0.734, 0.3252, 0.665, 0.3266, 0.665, 0.3266, 0.734, 0.3252, 0.734, 0.347, 0.665, 0.3485, 0.665, 0.3485, 0.734, 0.347, 0.734, 0.8485, 0.516, 0.8285, 0.516, 0.8266, 0.516, 0.8068, 0.516, 0.8047, 0.516, 0.7845, 0.516, 0.7828, 0.516, 0.7633, 0.516, 0.7609, 0.516, 0.7413, 0.516, 0.7391, 0.516, 0.7196, 0.516, 0.7172, 0.516, 0.6976, 0.516, 0.6953, 0.516, 0.6754, 0.516, 0.6734, 0.516, 0.6538, 0.516, 0.6515, 0.516, 0.6296, 0.516, 0.625, 0.5, 0.875, 0.5, 0.8704, 0.516, 0.8505, 0.516, 0.1515, 0.734, 0.1716, 0.734, 0.1734, 0.734, 0.1935, 0.734, 0.1953, 0.734, 0.2154, 0.734, 0.2172, 0.734, 0.2373, 0.734, 0.2391, 0.734, 0.2592, 0.734, 0.2609, 0.734, 0.2812, 0.734, 0.2828, 0.734, 0.3033, 0.734, 0.3047, 0.734, 0.3252, 0.734, 0.3266, 0.734, 0.347, 0.734, 0.3485, 0.734, 0.3704, 0.734, 0.375, 0.75, 0.125, 0.75, 0.1296, 0.734, 0.15, 0.734, 0.6515, 0.734, 0.6538, 0.734, 0.6734, 0.734, 0.6754, 0.734, 0.6953, 0.734, 0.6976, 0.734, 0.7172, 0.734, 0.7196, 0.734, 0.7391, 0.734, 0.7413, 0.734, 0.7609, 0.734, 0.7633, 0.734, 0.7828, 0.734, 0.7845, 0.734, 0.8047, 0.734, 0.8068, 0.734, 0.8266, 0.734, 0.8285, 0.734, 0.8485, 0.734, 0.8505, 0.734, 0.8704, 0.734, 0.875, 0.75, 0.625, 0.75, 0.6296, 0.734, 0.3485, 0.516, 0.347, 0.516, 0.3266, 0.516, 0.3252, 0.516, 0.3047, 0.516, 0.3033, 0.516, 0.2828, 0.516, 0.2812, 0.516, 0.2609, 0.516, 0.2592, 0.516, 0.2391, 0.516, 0.2373, 0.516, 0.2172, 0.516, 0.2154, 0.516, 0.1953, 0.516, 0.1935, 0.516, 0.1734, 0.516, 0.1716, 0.516, 0.1515, 0.516, 0.15, 0.516, 0.1296, 0.516, 0.125, 0.5, 0.375, 0.5, 0.3704, 0.516, 0.625, 0.25, 0.625, 0.5, 0.375, 0.5, 0.375, 0.25, 0.3485, 0.665, 0.3704, 0.665, 0.3704, 0.734, 0.3485, 0.734, 0.1716, 0.516, 0.1734, 0.516, 0.1734, 0.5887, 0.1716, 0.5887, 0.1935, 0.516, 0.1953, 0.516, 0.1953, 0.5887, 0.1935, 0.5887, 0.2154, 0.516, 0.2172, 0.516, 0.2172, 0.5887, 0.2154, 0.5887, 0.2373, 0.516, 0.2391, 0.516, 0.2391, 0.5887, 0.2373, 0.5887, 0.2592, 0.516, 0.2609, 0.516, 0.2609, 0.5887, 0.2592, 0.5887, 0.2812, 0.516, 0.2828, 0.516, 0.2828, 0.5887, 0.2812, 0.5887, 0.3033, 0.516, 0.3047, 0.516, 0.3047, 0.5887, 0.3033, 0.5887, 0.3252, 0.516, 0.3266, 0.516, 0.3266, 0.5887, 0.3252, 0.5887, 0.347, 0.516, 0.3485, 0.516, 0.3485, 0.5887, 0.347, 0.5887, 0.625, 0.75, 0.625, 1.0, 0.375, 1.0, 0.375, 0.75, 0.6296, 0.583, 0.6515, 0.583, 0.6515, 0.5887, 0.6296, 0.5887, 0.6538, 0.6613, 0.6734, 0.6613, 0.6734, 0.734, 0.6538, 0.734, 0.6754, 0.6613, 0.6953, 0.6613, 0.6953, 0.734, 0.6754, 0.734, 0.6976, 0.6613, 0.7172, 0.6613, 0.7172, 0.734, 0.6976, 0.734, 0.7196, 0.6613, 0.7391, 0.6613, 0.7391, 0.734, 0.7196, 0.734, 0.7413, 0.6613, 0.7609, 0.6613, 0.7609, 0.734, 0.7413, 0.734, 0.7633, 0.6613, 0.7828, 0.6613, 0.7828, 0.734, 0.7633, 0.734, 0.7845, 0.6613, 0.8047, 0.6613, 0.8047, 0.734, 0.7845, 0.734, 0.8068, 0.6613, 0.8266, 0.6613, 0.8266, 0.734, 0.8068, 0.734, 0.8285, 0.6613, 0.8485, 0.6613, 0.8485, 0.734, 0.8285, 0.734, 0.347, 0.665, 0.347, 0.734, 0.3266, 0.734, 0.3266, 0.665, 0.347, 0.516, 0.347, 0.5887, 0.3266, 0.5887, 0.3266, 0.516, 0.1296, 0.6613, 0.15, 0.6613, 0.15, 0.665, 0.1296, 0.665, 0.3485, 0.6613, 0.3704, 0.6613, 0.3704, 0.665, 0.3485, 0.665, 0.15, 0.6613, 0.1515, 0.6613, 0.1515, 0.665, 0.15, 0.665, 0.1716, 0.6613, 0.1734, 0.6613, 0.1734, 0.665, 0.1716, 0.665, 0.1935, 0.6613, 0.1953, 0.6613, 0.1953, 0.665, 0.1935, 0.665, 0.2154, 0.6613, 0.2172, 0.6613, 0.2172, 0.665, 0.2154, 0.665, 0.2373, 0.6613, 0.2391, 0.6613, 0.2391, 0.665, 0.2373, 0.665, 0.2592, 0.6613, 0.2609, 0.6613, 0.2609, 0.665, 0.2592, 0.665, 0.2812, 0.6613, 0.2828, 0.6613, 0.2828, 0.665, 0.2812, 0.665, 0.3033, 0.6613, 0.3047, 0.6613, 0.3047, 0.665, 0.3033, 0.665, 0.3252, 0.6613, 0.3266, 0.6613, 0.3266, 0.665, 0.3252, 0.665, 0.347, 0.6613, 0.3485, 0.6613, 0.3485, 0.665, 0.347, 0.665, 0.1296, 0.5887, 0.15, 0.5887, 0.15, 0.5923, 0.1296, 0.5923, 0.347, 0.5887, 0.3485, 0.5887, 0.3485, 0.5923, 0.347, 0.5923, 0.3252, 0.5887, 0.3266, 0.5887, 0.3266, 0.5923, 0.3252, 0.5923, 0.3033, 0.5887, 0.3047, 0.5887, 0.3047, 0.5923, 0.3033, 0.5923, 0.2812, 0.5887, 0.2828, 0.5887, 0.2828, 0.5923, 0.2812, 0.5923, 0.2592, 0.5887, 0.2609, 0.5887, 0.2609, 0.5923, 0.2592, 0.5923, 0.2373, 0.5887, 0.2391, 0.5887, 0.2391, 0.5923, 0.2373, 0.5923, 0.2154, 0.5887, 0.2172, 0.5887, 0.2172, 0.5923, 0.2154, 0.5923, 0.1935, 0.5887, 0.1953, 0.5887, 0.1953, 0.5923, 0.1935, 0.5923, 0.1716, 0.5887, 0.1734, 0.5887, 0.1734, 0.5923, 0.1716, 0.5923, 0.15, 0.5887, 0.1515, 0.5887, 0.1515, 0.5923, 0.15, 0.5923, 0.3485, 0.5887, 0.3704, 0.5887, 0.3704, 0.5923, 0.3485, 0.5923, 0.15, 0.516, 0.1515, 0.516, 0.1515, 0.5887, 0.15, 0.5887, 0.1515, 0.5887, 0.1716, 0.5887, 0.1716, 0.5923, 0.1515, 0.5923, 0.1515, 0.6613, 0.1716, 0.6613, 0.1716, 0.665, 0.1515, 0.665, 0.15, 0.665, 0.1515, 0.665, 0.1515, 0.734, 0.15, 0.734, 0.1515, 0.5923, 0.1716, 0.5923, 0.1716, 0.6613, 0.1515, 0.6613, 0.1716, 0.516, 0.1716, 0.5887, 0.1515, 0.5887, 0.1515, 0.516, 0.1734, 0.5887, 0.1935, 0.5887, 0.1935, 0.5923, 0.1734, 0.5923, 0.1734, 0.6613, 0.1935, 0.6613, 0.1935, 0.665, 0.1734, 0.665, 0.1716, 0.665, 0.1716, 0.734, 0.1515, 0.734, 0.1515, 0.665, 0.1734, 0.5923, 0.1935, 0.5923, 0.1935, 0.6613, 0.1734, 0.6613, 0.1935, 0.516, 0.1935, 0.5887, 0.1734, 0.5887, 0.1734, 0.516, 0.1953, 0.5887, 0.2154, 0.5887, 0.2154, 0.5923, 0.1953, 0.5923, 0.1953, 0.6613, 0.2154, 0.6613, 0.2154, 0.665, 0.1953, 0.665, 0.1935, 0.665, 0.1935, 0.734, 0.1734, 0.734, 0.1734, 0.665, 0.1953, 0.5923, 0.2154, 0.5923, 0.2154, 0.6613, 0.1953, 0.6613, 0.2154, 0.516, 0.2154, 0.5887, 0.1953, 0.5887, 0.1953, 0.516, 0.2172, 0.5887, 0.2373, 0.5887, 0.2373, 0.5923, 0.2172, 0.5923, 0.2172, 0.6613, 0.2373, 0.6613, 0.2373, 0.665, 0.2172, 0.665, 0.2154, 0.665, 0.2154, 0.734, 0.1953, 0.734, 0.1953, 0.665, 0.2172, 0.5923, 0.2373, 0.5923, 0.2373, 0.6613, 0.2172, 0.6613, 0.2373, 0.516, 0.2373, 0.5887, 0.2172, 0.5887, 0.2172, 0.516, 0.2391, 0.5887, 0.2592, 0.5887, 0.2592, 0.5923, 0.2391, 0.5923, 0.2391, 0.6613, 0.2592, 0.6613, 0.2592, 0.665, 0.2391, 0.665, 0.2373, 0.665, 0.2373, 0.734, 0.2172, 0.734, 0.2172, 0.665, 0.2391, 0.5923, 0.2592, 0.5923, 0.2592, 0.6613, 0.2391, 0.6613, 0.2592, 0.516, 0.2592, 0.5887, 0.2391, 0.5887, 0.2391, 0.516, 0.2609, 0.5887, 0.2812, 0.5887, 0.2812, 0.5923, 0.2609, 0.5923, 0.2609, 0.6613, 0.2812, 0.6613, 0.2812, 0.665, 0.2609, 0.665, 0.2592, 0.665, 0.2592, 0.734, 0.2391, 0.734, 0.2391, 0.665, 0.2609, 0.5923, 0.2812, 0.5923, 0.2812, 0.6613, 0.2609, 0.6613, 0.2812, 0.516, 0.2812, 0.5887, 0.2609, 0.5887, 0.2609, 0.516, 0.2828, 0.5887, 0.3033, 0.5887, 0.3033, 0.5923, 0.2828, 0.5923, 0.2828, 0.6613, 0.3033, 0.6613, 0.3033, 0.665, 0.2828, 0.665, 0.2812, 0.665, 0.2812, 0.734, 0.2609, 0.734, 0.2609, 0.665, 0.2828, 0.5923, 0.3033, 0.5923, 0.3033, 0.6613, 0.2828, 0.6613, 0.3033, 0.516, 0.3033, 0.5887, 0.2828, 0.5887, 0.2828, 0.516, 0.3047, 0.5887, 0.3252, 0.5887, 0.3252, 0.5923, 0.3047, 0.5923, 0.3047, 0.6613, 0.3252, 0.6613, 0.3252, 0.665, 0.3047, 0.665, 0.3033, 0.665, 0.3033, 0.734, 0.2828, 0.734, 0.2828, 0.665, 0.3047, 0.5923, 0.3252, 0.5923, 0.3252, 0.6613, 0.3047, 0.6613, 0.3252, 0.516, 0.3252, 0.5887, 0.3047, 0.5887, 0.3047, 0.516, 0.3266, 0.5887, 0.347, 0.5887, 0.347, 0.5923, 0.3266, 0.5923, 0.3266, 0.6613, 0.347, 0.6613, 0.347, 0.665, 0.3266, 0.665, 0.3252, 0.665, 0.3252, 0.734, 0.3047, 0.734, 0.3047, 0.665, 0.3266, 0.5923, 0.347, 0.5923, 0.347, 0.6613, 0.3266, 0.6613, 0.6296, 0.6613, 0.6515, 0.6613, 0.6515, 0.734, 0.6296, 0.734, 0.1296, 0.5923, 0.15, 0.5923, 0.15, 0.6613, 0.1296, 0.6613, 0.15, 0.734, 0.1296, 0.734, 0.1296, 0.665, 0.15, 0.665, 0.6296, 0.5887, 0.6515, 0.5887, 0.6515, 0.6556, 0.6296, 0.6556, 0.8285, 0.5887, 0.8485, 0.5887, 0.8485, 0.6556, 0.8285, 0.6556, 0.8068, 0.5887, 0.8266, 0.5887, 0.8266, 0.6556, 0.8068, 0.6556, 0.7845, 0.5887, 0.8047, 0.5887, 0.8047, 0.6556, 0.7845, 0.6556, 0.7633, 0.5887, 0.7828, 0.5887, 0.7828, 0.6556, 0.7633, 0.6556, 0.7413, 0.5887, 0.7609, 0.5887, 0.7609, 0.6556, 0.7413, 0.6556, 0.7196, 0.5887, 0.7391, 0.5887, 0.7391, 0.6556, 0.7196, 0.6556, 0.6976, 0.5887, 0.7172, 0.5887, 0.7172, 0.6556, 0.6976, 0.6556, 0.6754, 0.5887, 0.6953, 0.5887, 0.6953, 0.6556, 0.6754, 0.6556, 0.6538, 0.5887, 0.6734, 0.5887, 0.6734, 0.6556, 0.6538, 0.6556, 0.8505, 0.5887, 0.8704, 0.5887, 0.8704, 0.6556, 0.8505, 0.6556, 0.6296, 0.516, 0.6515, 0.516, 0.6515, 0.583, 0.6296, 0.583, 0.8285, 0.516, 0.8485, 0.516, 0.8485, 0.583, 0.8285, 0.583, 0.8068, 0.516, 0.8266, 0.516, 0.8266, 0.583, 0.8068, 0.583, 0.7845, 0.516, 0.8047, 0.516, 0.8047, 0.583, 0.7845, 0.583, 0.7633, 0.516, 0.7828, 0.516, 0.7828, 0.583, 0.7633, 0.583, 0.7413, 0.516, 0.7609, 0.516, 0.7609, 0.583, 0.7413, 0.583, 0.7196, 0.516, 0.7391, 0.516, 0.7391, 0.583, 0.7196, 0.583, 0.6976, 0.516, 0.7172, 0.516, 0.7172, 0.583, 0.6976, 0.583, 0.6754, 0.516, 0.6953, 0.516, 0.6953, 0.583, 0.6754, 0.583, 0.6538, 0.516, 0.6734, 0.516, 0.6734, 0.583, 0.6538, 0.583, 0.8505, 0.516, 0.8704, 0.516, 0.8704, 0.583, 0.8505, 0.583, 0.8485, 0.516, 0.8505, 0.516, 0.8505, 0.583, 0.8485, 0.583, 0.8485, 0.5887, 0.8505, 0.5887, 0.8505, 0.6556, 0.8485, 0.6556, 0.8485, 0.6556, 0.8505, 0.6556, 0.8505, 0.6613, 0.8485, 0.6613, 0.8485, 0.583, 0.8505, 0.583, 0.8505, 0.5887, 0.8485, 0.5887, 0.8485, 0.6613, 0.8505, 0.6613, 0.8505, 0.734, 0.8485, 0.734, 0.8266, 0.516, 0.8285, 0.516, 0.8285, 0.583, 0.8266, 0.583, 0.8266, 0.5887, 0.8285, 0.5887, 0.8285, 0.6556, 0.8266, 0.6556, 0.8266, 0.6613, 0.8285, 0.6613, 0.8285, 0.734, 0.8266, 0.734, 0.8266, 0.583, 0.8285, 0.583, 0.8285, 0.5887, 0.8266, 0.5887, 0.8266, 0.6556, 0.8285, 0.6556, 0.8285, 0.6613, 0.8266, 0.6613, 0.8047, 0.516, 0.8068, 0.516, 0.8068, 0.583, 0.8047, 0.583, 0.8047, 0.5887, 0.8068, 0.5887, 0.8068, 0.6556, 0.8047, 0.6556, 0.8047, 0.6613, 0.8068, 0.6613, 0.8068, 0.734, 0.8047, 0.734, 0.8047, 0.583, 0.8068, 0.583, 0.8068, 0.5887, 0.8047, 0.5887, 0.8047, 0.6556, 0.8068, 0.6556, 0.8068, 0.6613, 0.8047, 0.6613, 0.7828, 0.516, 0.7845, 0.516, 0.7845, 0.583, 0.7828, 0.583, 0.7828, 0.5887, 0.7845, 0.5887, 0.7845, 0.6556, 0.7828, 0.6556, 0.7828, 0.6613, 0.7845, 0.6613, 0.7845, 0.734, 0.7828, 0.734, 0.7828, 0.583, 0.7845, 0.583, 0.7845, 0.5887, 0.7828, 0.5887, 0.7828, 0.6556, 0.7845, 0.6556, 0.7845, 0.6613, 0.7828, 0.6613, 0.7609, 0.516, 0.7633, 0.516, 0.7633, 0.583, 0.7609, 0.583, 0.7609, 0.5887, 0.7633, 0.5887, 0.7633, 0.6556, 0.7609, 0.6556, 0.7609, 0.6613, 0.7633, 0.6613, 0.7633, 0.734, 0.7609, 0.734, 0.7609, 0.583, 0.7633, 0.583, 0.7633, 0.5887, 0.7609, 0.5887, 0.7609, 0.6556, 0.7633, 0.6556, 0.7633, 0.6613, 0.7609, 0.6613, 0.7391, 0.516, 0.7413, 0.516, 0.7413, 0.583, 0.7391, 0.583, 0.7391, 0.5887, 0.7413, 0.5887, 0.7413, 0.6556, 0.7391, 0.6556, 0.7391, 0.6613, 0.7413, 0.6613, 0.7413, 0.734, 0.7391, 0.734, 0.7391, 0.583, 0.7413, 0.583, 0.7413, 0.5887, 0.7391, 0.5887, 0.7391, 0.6556, 0.7413, 0.6556, 0.7413, 0.6613, 0.7391, 0.6613, 0.7172, 0.516, 0.7196, 0.516, 0.7196, 0.583, 0.7172, 0.583, 0.7172, 0.5887, 0.7196, 0.5887, 0.7196, 0.6556, 0.7172, 0.6556, 0.7172, 0.6613, 0.7196, 0.6613, 0.7196, 0.734, 0.7172, 0.734, 0.7172, 0.583, 0.7196, 0.583, 0.7196, 0.5887, 0.7172, 0.5887, 0.7172, 0.6556, 0.7196, 0.6556, 0.7196, 0.6613, 0.7172, 0.6613, 0.6953, 0.516, 0.6976, 0.516, 0.6976, 0.583, 0.6953, 0.583, 0.6953, 0.5887, 0.6976, 0.5887, 0.6976, 0.6556, 0.6953, 0.6556, 0.6953, 0.6613, 0.6976, 0.6613, 0.6976, 0.734, 0.6953, 0.734, 0.6953, 0.583, 0.6976, 0.583, 0.6976, 0.5887, 0.6953, 0.5887, 0.6953, 0.6556, 0.6976, 0.6556, 0.6976, 0.6613, 0.6953, 0.6613, 0.6734, 0.516, 0.6754, 0.516, 0.6754, 0.583, 0.6734, 0.583, 0.6734, 0.5887, 0.6754, 0.5887, 0.6754, 0.6556, 0.6734, 0.6556, 0.6734, 0.6613, 0.6754, 0.6613, 0.6754, 0.734, 0.6734, 0.734, 0.6734, 0.583, 0.6754, 0.583, 0.6754, 0.5887, 0.6734, 0.5887, 0.6734, 0.6556, 0.6754, 0.6556, 0.6754, 0.6613, 0.6734, 0.6613, 0.6515, 0.516, 0.6538, 0.516, 0.6538, 0.583, 0.6515, 0.583, 0.6515, 0.5887, 0.6538, 0.5887, 0.6538, 0.6556, 0.6515, 0.6556, 0.6515, 0.6613, 0.6538, 0.6613, 0.6538, 0.734, 0.6515, 0.734, 0.6515, 0.583, 0.6538, 0.583, 0.6538, 0.5887, 0.6515, 0.5887, 0.6515, 0.6556, 0.6538, 0.6556, 0.6538, 0.6613, 0.6515, 0.6613, 0.8505, 0.6613, 0.8704, 0.6613, 0.8704, 0.734, 0.8505, 0.734, 0.1296, 0.516, 0.15, 0.516, 0.15, 0.5887, 0.1296, 0.5887, 0.3704, 0.6613, 0.3704, 0.5923, 0.3704, 0.5887, 0.3704, 0.516, 0.375, 0.5, 0.375, 0.75, 0.3704, 0.734, 0.3704, 0.665, 0.8704, 0.6613, 0.8704, 0.6556, 0.8704, 0.5887, 0.8704, 0.583, 0.8704, 0.516, 0.875, 0.5, 0.875, 0.75, 0.8704, 0.734, 0.6296, 0.5887, 0.6296, 0.6556, 0.6296, 0.6613, 0.6296, 0.734, 0.625, 0.75, 0.625, 0.5, 0.6296, 0.516, 0.6296, 0.583, 0.1296, 0.5887, 0.1296, 0.5923, 0.1296, 0.6613, 0.1296, 0.665, 0.1296, 0.734, 0.125, 0.75, 0.125, 0.5, 0.1296, 0.516, 0.625, 0.5, 0.625, 0.75, 0.375, 0.75, 0.375, 0.5, 0.1716, 0.665, 0.1734, 0.665, 0.1734, 0.734, 0.1716, 0.734, 0.3485, 0.5923, 0.3704, 0.5923, 0.3704, 0.6613, 0.3485, 0.6613, 0.625, 0.0, 0.625, 0.25, 0.375, 0.25, 0.375, 0.0, 0.8505, 0.583, 0.8704, 0.583, 0.8704, 0.5887, 0.8505, 0.5887, 0.8505, 0.6556, 0.8704, 0.6556, 0.8704, 0.6613, 0.8505, 0.6613, 0.6538, 0.6556, 0.6734, 0.6556, 0.6734, 0.6613, 0.6538, 0.6613, 0.6754, 0.6556, 0.6953, 0.6556, 0.6953, 0.6613, 0.6754, 0.6613, 0.6976, 0.6556, 0.7172, 0.6556, 0.7172, 0.6613, 0.6976, 0.6613, 0.7196, 0.6556, 0.7391, 0.6556, 0.7391, 0.6613, 0.7196, 0.6613, 0.7413, 0.6556, 0.7609, 0.6556, 0.7609, 0.6613, 0.7413, 0.6613, 0.7633, 0.6556, 0.7828, 0.6556, 0.7828, 0.6613, 0.7633, 0.6613, 0.7845, 0.6556, 0.8047, 0.6556, 0.8047, 0.6613, 0.7845, 0.6613, 0.8068, 0.6556, 0.8266, 0.6556, 0.8266, 0.6613, 0.8068, 0.6613, 0.8285, 0.6556, 0.8485, 0.6556, 0.8485, 0.6613, 0.8285, 0.6613, 0.6296, 0.6556, 0.6515, 0.6556, 0.6515, 0.6613, 0.6296, 0.6613, 0.6538, 0.583, 0.6734, 0.583, 0.6734, 0.5887, 0.6538, 0.5887, 0.6754, 0.583, 0.6953, 0.583, 0.6953, 0.5887, 0.6754, 0.5887, 0.6976, 0.583, 0.7172, 0.583, 0.7172, 0.5887, 0.6976, 0.5887, 0.7196, 0.583, 0.7391, 0.583, 0.7391, 0.5887, 0.7196, 0.5887, 0.7413, 0.583, 0.7609, 0.583, 0.7609, 0.5887, 0.7413, 0.5887, 0.7633, 0.583, 0.7828, 0.583, 0.7828, 0.5887, 0.7633, 0.5887, 0.7845, 0.583, 0.8047, 0.583, 0.8047, 0.5887, 0.7845, 0.5887, 0.8068, 0.583, 0.8266, 0.583, 0.8266, 0.5887, 0.8068, 0.5887, 0.8285, 0.583, 0.8485, 0.583, 0.8485, 0.5887, 0.8285, 0.5887, 0.15, 0.5923, 0.1515, 0.5923, 0.1515, 0.6613, 0.15, 0.6613, 0.1716, 0.5923, 0.1734, 0.5923, 0.1734, 0.6613, 0.1716, 0.6613, 0.1935, 0.5923, 0.1953, 0.5923, 0.1953, 0.6613, 0.1935, 0.6613, 0.2154, 0.5923, 0.2172, 0.5923, 0.2172, 0.6613, 0.2154, 0.6613, 0.2373, 0.5923, 0.2391, 0.5923, 0.2391, 0.6613, 0.2373, 0.6613, 0.2592, 0.5923, 0.2609, 0.5923, 0.2609, 0.6613, 0.2592, 0.6613, 0.2812, 0.5923, 0.2828, 0.5923, 0.2828, 0.6613, 0.2812, 0.6613, 0.3033, 0.5923, 0.3047, 0.5923, 0.3047, 0.6613, 0.3033, 0.6613, 0.3252, 0.5923, 0.3266, 0.5923, 0.3266, 0.6613, 0.3252, 0.6613, 0.347, 0.5923, 0.3485, 0.5923, 0.3485, 0.6613, 0.347, 0.6613, 0.3485, 0.516, 0.3704, 0.516, 0.3704, 0.5887, 0.3485, 0.5887, 0.1935, 0.665, 0.1953, 0.665, 0.1953, 0.734, 0.1935, 0.734, 0.2154, 0.665, 0.2172, 0.665, 0.2172, 0.734, 0.2154, 0.734, 0.2373, 0.665, 0.2391, 0.665, 0.2391, 0.734, 0.2373, 0.734, 0.2592, 0.665, 0.2609, 0.665, 0.2609, 0.734, 0.2592, 0.734, 0.2812, 0.665, 0.2828, 0.665, 0.2828, 0.734, 0.2812, 0.734, 0.3033, 0.665, 0.3047, 0.665, 0.3047, 0.734, 0.3033, 0.734, 0.3252, 0.665, 0.3266, 0.665, 0.3266, 0.734, 0.3252, 0.734, 0.347, 0.665, 0.3485, 0.665, 0.3485, 0.734, 0.347, 0.734, 0.8485, 0.516, 0.8285, 0.516, 0.8266, 0.516, 0.8068, 0.516, 0.8047, 0.516, 0.7845, 0.516, 0.7828, 0.516, 0.7633, 0.516, 0.7609, 0.516, 0.7413, 0.516, 0.7391, 0.516, 0.7196, 0.516, 0.7172, 0.516, 0.6976, 0.516, 0.6953, 0.516, 0.6754, 0.516, 0.6734, 0.516, 0.6538, 0.516, 0.6515, 0.516, 0.6296, 0.516, 0.625, 0.5, 0.875, 0.5, 0.8704, 0.516, 0.8505, 0.516, 0.1515, 0.734, 0.1716, 0.734, 0.1734, 0.734, 0.1935, 0.734, 0.1953, 0.734, 0.2154, 0.734, 0.2172, 0.734, 0.2373, 0.734, 0.2391, 0.734, 0.2592, 0.734, 0.2609, 0.734, 0.2812, 0.734, 0.2828, 0.734, 0.3033, 0.734, 0.3047, 0.734, 0.3252, 0.734, 0.3266, 0.734, 0.347, 0.734, 0.3485, 0.734, 0.3704, 0.734, 0.375, 0.75, 0.125, 0.75, 0.1296, 0.734, 0.15, 0.734, 0.6515, 0.734, 0.6538, 0.734, 0.6734, 0.734, 0.6754, 0.734, 0.6953, 0.734, 0.6976, 0.734, 0.7172, 0.734, 0.7196, 0.734, 0.7391, 0.734, 0.7413, 0.734, 0.7609, 0.734, 0.7633, 0.734, 0.7828, 0.734, 0.7845, 0.734, 0.8047, 0.734, 0.8068, 0.734, 0.8266, 0.734, 0.8285, 0.734, 0.8485, 0.734, 0.8505, 0.734, 0.8704, 0.734, 0.875, 0.75, 0.625, 0.75, 0.6296, 0.734, 0.3485, 0.516, 0.347, 0.516, 0.3266, 0.516, 0.3252, 0.516, 0.3047, 0.516, 0.3033, 0.516, 0.2828, 0.516, 0.2812, 0.516, 0.2609, 0.516, 0.2592, 0.516, 0.2391, 0.516, 0.2373, 0.516, 0.2172, 0.516, 0.2154, 0.516, 0.1953, 0.516, 0.1935, 0.516, 0.1734, 0.516, 0.1716, 0.516, 0.1515, 0.516, 0.15, 0.516, 0.1296, 0.516, 0.125, 0.5, 0.375, 0.5, 0.3704, 0.516, 0.625, 0.25, 0.625, 0.5, 0.375, 0.5, 0.375, 0.25, 0.3485, 0.665, 0.3704, 0.665, 0.3704, 0.734, 0.3485, 0.734, 0.1716, 0.516, 0.1734, 0.516, 0.1734, 0.5887, 0.1716, 0.5887, 0.1935, 0.516, 0.1953, 0.516, 0.1953, 0.5887, 0.1935, 0.5887, 0.2154, 0.516, 0.2172, 0.516, 0.2172, 0.5887, 0.2154, 0.5887, 0.2373, 0.516, 0.2391, 0.516, 0.2391, 0.5887, 0.2373, 0.5887, 0.2592, 0.516, 0.2609, 0.516, 0.2609, 0.5887, 0.2592, 0.5887, 0.2812, 0.516, 0.2828, 0.516, 0.2828, 0.5887, 0.2812, 0.5887, 0.3033, 0.516, 0.3047, 0.516, 0.3047, 0.5887, 0.3033, 0.5887, 0.3252, 0.516, 0.3266, 0.516, 0.3266, 0.5887, 0.3252, 0.5887, 0.347, 0.516, 0.3485, 0.516, 0.3485, 0.5887, 0.347, 0.5887, 0.625, 0.75, 0.625, 1.0, 0.375, 1.0, 0.375, 0.75, 0.6296, 0.583, 0.6515, 0.583, 0.6515, 0.5887, 0.6296, 0.5887, 0.6538, 0.6613, 0.6734, 0.6613, 0.6734, 0.734, 0.6538, 0.734, 0.6754, 0.6613, 0.6953, 0.6613, 0.6953, 0.734, 0.6754, 0.734, 0.6976, 0.6613, 0.7172, 0.6613, 0.7172, 0.734, 0.6976, 0.734, 0.7196, 0.6613, 0.7391, 0.6613, 0.7391, 0.734, 0.7196, 0.734, 0.7413, 0.6613, 0.7609, 0.6613, 0.7609, 0.734, 0.7413, 0.734, 0.7633, 0.6613, 0.7828, 0.6613, 0.7828, 0.734, 0.7633, 0.734, 0.7845, 0.6613, 0.8047, 0.6613, 0.8047, 0.734, 0.7845, 0.734, 0.8068, 0.6613, 0.8266, 0.6613, 0.8266, 0.734, 0.8068, 0.734, 0.8285, 0.6613, 0.8485, 0.6613, 0.8485, 0.734, 0.8285, 0.734, 0.347, 0.665, 0.347, 0.734, 0.3266, 0.734, 0.3266, 0.665, 0.347, 0.516, 0.347, 0.5887, 0.3266, 0.5887, 0.3266, 0.516, 0.1296, 0.6613, 0.15, 0.6613, 0.15, 0.665, 0.1296, 0.665, 0.3485, 0.6613, 0.3704, 0.6613, 0.3704, 0.665, 0.3485, 0.665, 0.15, 0.6613, 0.1515, 0.6613, 0.1515, 0.665, 0.15, 0.665, 0.1716, 0.6613, 0.1734, 0.6613, 0.1734, 0.665, 0.1716, 0.665, 0.1935, 0.6613, 0.1953, 0.6613, 0.1953, 0.665, 0.1935, 0.665, 0.2154, 0.6613, 0.2172, 0.6613, 0.2172, 0.665, 0.2154, 0.665, 0.2373, 0.6613, 0.2391, 0.6613, 0.2391, 0.665, 0.2373, 0.665, 0.2592, 0.6613, 0.2609, 0.6613, 0.2609, 0.665, 0.2592, 0.665, 0.2812, 0.6613, 0.2828, 0.6613, 0.2828, 0.665, 0.2812, 0.665, 0.3033, 0.6613, 0.3047, 0.6613, 0.3047, 0.665, 0.3033, 0.665, 0.3252, 0.6613, 0.3266, 0.6613, 0.3266, 0.665, 0.3252, 0.665, 0.347, 0.6613, 0.3485, 0.6613, 0.3485, 0.665, 0.347, 0.665, 0.1296, 0.5887, 0.15, 0.5887, 0.15, 0.5923, 0.1296, 0.5923, 0.347, 0.5887, 0.3485, 0.5887, 0.3485, 0.5923, 0.347, 0.5923, 0.3252, 0.5887, 0.3266, 0.5887, 0.3266, 0.5923, 0.3252, 0.5923, 0.3033, 0.5887, 0.3047, 0.5887, 0.3047, 0.5923, 0.3033, 0.5923, 0.2812, 0.5887, 0.2828, 0.5887, 0.2828, 0.5923, 0.2812, 0.5923, 0.2592, 0.5887, 0.2609, 0.5887, 0.2609, 0.5923, 0.2592, 0.5923, 0.2373, 0.5887, 0.2391, 0.5887, 0.2391, 0.5923, 0.2373, 0.5923, 0.2154, 0.5887, 0.2172, 0.5887, 0.2172, 0.5923, 0.2154, 0.5923, 0.1935, 0.5887, 0.1953, 0.5887, 0.1953, 0.5923, 0.1935, 0.5923, 0.1716, 0.5887, 0.1734, 0.5887, 0.1734, 0.5923, 0.1716, 0.5923, 0.15, 0.5887, 0.1515, 0.5887, 0.1515, 0.5923, 0.15, 0.5923, 0.3485, 0.5887, 0.3704, 0.5887, 0.3704, 0.5923, 0.3485, 0.5923, 0.15, 0.516, 0.1515, 0.516, 0.1515, 0.5887, 0.15, 0.5887, 0.1515, 0.5887, 0.1716, 0.5887, 0.1716, 0.5923, 0.1515, 0.5923, 0.1515, 0.6613, 0.1716, 0.6613, 0.1716, 0.665, 0.1515, 0.665, 0.15, 0.665, 0.1515, 0.665, 0.1515, 0.734, 0.15, 0.734, 0.1515, 0.5923, 0.1716, 0.5923, 0.1716, 0.6613, 0.1515, 0.6613, 0.1716, 0.516, 0.1716, 0.5887, 0.1515, 0.5887, 0.1515, 0.516, 0.1734, 0.5887, 0.1935, 0.5887, 0.1935, 0.5923, 0.1734, 0.5923, 0.1734, 0.6613, 0.1935, 0.6613, 0.1935, 0.665, 0.1734, 0.665, 0.1716, 0.665, 0.1716, 0.734, 0.1515, 0.734, 0.1515, 0.665, 0.1734, 0.5923, 0.1935, 0.5923, 0.1935, 0.6613, 0.1734, 0.6613, 0.1935, 0.516, 0.1935, 0.5887, 0.1734, 0.5887, 0.1734, 0.516, 0.1953, 0.5887, 0.2154, 0.5887, 0.2154, 0.5923, 0.1953, 0.5923, 0.1953, 0.6613, 0.2154, 0.6613, 0.2154, 0.665, 0.1953, 0.665, 0.1935, 0.665, 0.1935, 0.734, 0.1734, 0.734, 0.1734, 0.665, 0.1953, 0.5923, 0.2154, 0.5923, 0.2154, 0.6613, 0.1953, 0.6613, 0.2154, 0.516, 0.2154, 0.5887, 0.1953, 0.5887, 0.1953, 0.516, 0.2172, 0.5887, 0.2373, 0.5887, 0.2373, 0.5923, 0.2172, 0.5923, 0.2172, 0.6613, 0.2373, 0.6613, 0.2373, 0.665, 0.2172, 0.665, 0.2154, 0.665, 0.2154, 0.734, 0.1953, 0.734, 0.1953, 0.665, 0.2172, 0.5923, 0.2373, 0.5923, 0.2373, 0.6613, 0.2172, 0.6613, 0.2373, 0.516, 0.2373, 0.5887, 0.2172, 0.5887, 0.2172, 0.516, 0.2391, 0.5887, 0.2592, 0.5887, 0.2592, 0.5923, 0.2391, 0.5923, 0.2391, 0.6613, 0.2592, 0.6613, 0.2592, 0.665, 0.2391, 0.665, 0.2373, 0.665, 0.2373, 0.734, 0.2172, 0.734, 0.2172, 0.665, 0.2391, 0.5923, 0.2592, 0.5923, 0.2592, 0.6613, 0.2391, 0.6613, 0.2592, 0.516, 0.2592, 0.5887, 0.2391, 0.5887, 0.2391, 0.516, 0.2609, 0.5887, 0.2812, 0.5887, 0.2812, 0.5923, 0.2609, 0.5923, 0.2609, 0.6613, 0.2812, 0.6613, 0.2812, 0.665, 0.2609, 0.665, 0.2592, 0.665, 0.2592, 0.734, 0.2391, 0.734, 0.2391, 0.665, 0.2609, 0.5923, 0.2812, 0.5923, 0.2812, 0.6613, 0.2609, 0.6613, 0.2812, 0.516, 0.2812, 0.5887, 0.2609, 0.5887, 0.2609, 0.516, 0.2828, 0.5887, 0.3033, 0.5887, 0.3033, 0.5923, 0.2828, 0.5923, 0.2828, 0.6613, 0.3033, 0.6613, 0.3033, 0.665, 0.2828, 0.665, 0.2812, 0.665, 0.2812, 0.734, 0.2609, 0.734, 0.2609, 0.665, 0.2828, 0.5923, 0.3033, 0.5923, 0.3033, 0.6613, 0.2828, 0.6613, 0.3033, 0.516, 0.3033, 0.5887, 0.2828, 0.5887, 0.2828, 0.516, 0.3047, 0.5887, 0.3252, 0.5887, 0.3252, 0.5923, 0.3047, 0.5923, 0.3047, 0.6613, 0.3252, 0.6613, 0.3252, 0.665, 0.3047, 0.665, 0.3033, 0.665, 0.3033, 0.734, 0.2828, 0.734, 0.2828, 0.665, 0.3047, 0.5923, 0.3252, 0.5923, 0.3252, 0.6613, 0.3047, 0.6613, 0.3252, 0.516, 0.3252, 0.5887, 0.3047, 0.5887, 0.3047, 0.516, 0.3266, 0.5887, 0.347, 0.5887, 0.347, 0.5923, 0.3266, 0.5923, 0.3266, 0.6613, 0.347, 0.6613, 0.347, 0.665, 0.3266, 0.665, 0.3252, 0.665, 0.3252, 0.734, 0.3047, 0.734, 0.3047, 0.665, 0.3266, 0.5923, 0.347, 0.5923, 0.347, 0.6613, 0.3266, 0.6613, 0.6296, 0.6613, 0.6515, 0.6613, 0.6515, 0.734, 0.6296, 0.734, 0.1296, 0.5923, 0.15, 0.5923, 0.15, 0.6613, 0.1296, 0.6613, 0.15, 0.734, 0.1296, 0.734, 0.1296, 0.665, 0.15, 0.665, 0.6296, 0.5887, 0.6515, 0.5887, 0.6515, 0.6556, 0.6296, 0.6556, 0.8285, 0.5887, 0.8485, 0.5887, 0.8485, 0.6556, 0.8285, 0.6556, 0.8068, 0.5887, 0.8266, 0.5887, 0.8266, 0.6556, 0.8068, 0.6556, 0.7845, 0.5887, 0.8047, 0.5887, 0.8047, 0.6556, 0.7845, 0.6556, 0.7633, 0.5887, 0.7828, 0.5887, 0.7828, 0.6556, 0.7633, 0.6556, 0.7413, 0.5887, 0.7609, 0.5887, 0.7609, 0.6556, 0.7413, 0.6556, 0.7196, 0.5887, 0.7391, 0.5887, 0.7391, 0.6556, 0.7196, 0.6556, 0.6976, 0.5887, 0.7172, 0.5887, 0.7172, 0.6556, 0.6976, 0.6556, 0.6754, 0.5887, 0.6953, 0.5887, 0.6953, 0.6556, 0.6754, 0.6556, 0.6538, 0.5887, 0.6734, 0.5887, 0.6734, 0.6556, 0.6538, 0.6556, 0.8505, 0.5887, 0.8704, 0.5887, 0.8704, 0.6556, 0.8505, 0.6556, 0.6296, 0.516, 0.6515, 0.516, 0.6515, 0.583, 0.6296, 0.583, 0.8285, 0.516, 0.8485, 0.516, 0.8485, 0.583, 0.8285, 0.583, 0.8068, 0.516, 0.8266, 0.516, 0.8266, 0.583, 0.8068, 0.583, 0.7845, 0.516, 0.8047, 0.516, 0.8047, 0.583, 0.7845, 0.583, 0.7633, 0.516, 0.7828, 0.516, 0.7828, 0.583, 0.7633, 0.583, 0.7413, 0.516, 0.7609, 0.516, 0.7609, 0.583, 0.7413, 0.583, 0.7196, 0.516, 0.7391, 0.516, 0.7391, 0.583, 0.7196, 0.583, 0.6976, 0.516, 0.7172, 0.516, 0.7172, 0.583, 0.6976, 0.583, 0.6754, 0.516, 0.6953, 0.516, 0.6953, 0.583, 0.6754, 0.583, 0.6538, 0.516, 0.6734, 0.516, 0.6734, 0.583, 0.6538, 0.583, 0.8505, 0.516, 0.8704, 0.516, 0.8704, 0.583, 0.8505, 0.583, 0.8485, 0.516, 0.8505, 0.516, 0.8505, 0.583, 0.8485, 0.583, 0.8485, 0.5887, 0.8505, 0.5887, 0.8505, 0.6556, 0.8485, 0.6556, 0.8485, 0.6556, 0.8505, 0.6556, 0.8505, 0.6613, 0.8485, 0.6613, 0.8485, 0.583, 0.8505, 0.583, 0.8505, 0.5887, 0.8485, 0.5887, 0.8485, 0.6613, 0.8505, 0.6613, 0.8505, 0.734, 0.8485, 0.734, 0.8266, 0.516, 0.8285, 0.516, 0.8285, 0.583, 0.8266, 0.583, 0.8266, 0.5887, 0.8285, 0.5887, 0.8285, 0.6556, 0.8266, 0.6556, 0.8266, 0.6613, 0.8285, 0.6613, 0.8285, 0.734, 0.8266, 0.734, 0.8266, 0.583, 0.8285, 0.583, 0.8285, 0.5887, 0.8266, 0.5887, 0.8266, 0.6556, 0.8285, 0.6556, 0.8285, 0.6613, 0.8266, 0.6613, 0.8047, 0.516, 0.8068, 0.516, 0.8068, 0.583, 0.8047, 0.583, 0.8047, 0.5887, 0.8068, 0.5887, 0.8068, 0.6556, 0.8047, 0.6556, 0.8047, 0.6613, 0.8068, 0.6613, 0.8068, 0.734, 0.8047, 0.734, 0.8047, 0.583, 0.8068, 0.583, 0.8068, 0.5887, 0.8047, 0.5887, 0.8047, 0.6556, 0.8068, 0.6556, 0.8068, 0.6613, 0.8047, 0.6613, 0.7828, 0.516, 0.7845, 0.516, 0.7845, 0.583, 0.7828, 0.583, 0.7828, 0.5887, 0.7845, 0.5887, 0.7845, 0.6556, 0.7828, 0.6556, 0.7828, 0.6613, 0.7845, 0.6613, 0.7845, 0.734, 0.7828, 0.734, 0.7828, 0.583, 0.7845, 0.583, 0.7845, 0.5887, 0.7828, 0.5887, 0.7828, 0.6556, 0.7845, 0.6556, 0.7845, 0.6613, 0.7828, 0.6613, 0.7609, 0.516, 0.7633, 0.516, 0.7633, 0.583, 0.7609, 0.583, 0.7609, 0.5887, 0.7633, 0.5887, 0.7633, 0.6556, 0.7609, 0.6556, 0.7609, 0.6613, 0.7633, 0.6613, 0.7633, 0.734, 0.7609, 0.734, 0.7609, 0.583, 0.7633, 0.583, 0.7633, 0.5887, 0.7609, 0.5887, 0.7609, 0.6556, 0.7633, 0.6556, 0.7633, 0.6613, 0.7609, 0.6613, 0.7391, 0.516, 0.7413, 0.516, 0.7413, 0.583, 0.7391, 0.583, 0.7391, 0.5887, 0.7413, 0.5887, 0.7413, 0.6556, 0.7391, 0.6556, 0.7391, 0.6613, 0.7413, 0.6613, 0.7413, 0.734, 0.7391, 0.734, 0.7391, 0.583, 0.7413, 0.583, 0.7413, 0.5887, 0.7391, 0.5887, 0.7391, 0.6556, 0.7413, 0.6556, 0.7413, 0.6613, 0.7391, 0.6613, 0.7172, 0.516, 0.7196, 0.516, 0.7196, 0.583, 0.7172, 0.583, 0.7172, 0.5887, 0.7196, 0.5887, 0.7196, 0.6556, 0.7172, 0.6556, 0.7172, 0.6613, 0.7196, 0.6613, 0.7196, 0.734, 0.7172, 0.734, 0.7172, 0.583, 0.7196, 0.583, 0.7196, 0.5887, 0.7172, 0.5887, 0.7172, 0.6556, 0.7196, 0.6556, 0.7196, 0.6613, 0.7172, 0.6613, 0.6953, 0.516, 0.6976, 0.516, 0.6976, 0.583, 0.6953, 0.583, 0.6953, 0.5887, 0.6976, 0.5887, 0.6976, 0.6556, 0.6953, 0.6556, 0.6953, 0.6613, 0.6976, 0.6613, 0.6976, 0.734, 0.6953, 0.734, 0.6953, 0.583, 0.6976, 0.583, 0.6976, 0.5887, 0.6953, 0.5887, 0.6953, 0.6556, 0.6976, 0.6556, 0.6976, 0.6613, 0.6953, 0.6613, 0.6734, 0.516, 0.6754, 0.516, 0.6754, 0.583, 0.6734, 0.583, 0.6734, 0.5887, 0.6754, 0.5887, 0.6754, 0.6556, 0.6734, 0.6556, 0.6734, 0.6613, 0.6754, 0.6613, 0.6754, 0.734, 0.6734, 0.734, 0.6734, 0.583, 0.6754, 0.583, 0.6754, 0.5887, 0.6734, 0.5887, 0.6734, 0.6556, 0.6754, 0.6556, 0.6754, 0.6613, 0.6734, 0.6613, 0.6515, 0.516, 0.6538, 0.516, 0.6538, 0.583, 0.6515, 0.583, 0.6515, 0.5887, 0.6538, 0.5887, 0.6538, 0.6556, 0.6515, 0.6556, 0.6515, 0.6613, 0.6538, 0.6613, 0.6538, 0.734, 0.6515, 0.734, 0.6515, 0.583, 0.6538, 0.583, 0.6538, 0.5887, 0.6515, 0.5887, 0.6515, 0.6556, 0.6538, 0.6556, 0.6538, 0.6613, 0.6515, 0.6613])
me_cube_001.materials.append(mat_material_002)
me_cube_001.materials.append(mat_material_001)
me_cube_001.materials.append(mat_material_004)
me_cube_001.materials.append(mat_material_003)
me_cube_001.use_remesh_preserve_volume = False
me_cube_001.use_remesh_preserve_attributes = False
me_cube_001.use_mirror_vertex_groups = False
me_cube_001.update()
me_cylinder = bpy.data.meshes.new('Cylinder')
me_cylinder.from_pydata([(0.0, 0.65, -1.38), (0.0, 0.65, 1.38), (0.07409, 0.6458, -1.38), (0.07409, 0.6458, 1.38), (0.1472, 0.6331, -1.38), (0.1472, 0.6331, 1.38), (0.2184, 0.6122, -1.38), (0.2184, 0.6122, 1.38), (0.2868, 0.5833, -1.38), (0.2868, 0.5833, 1.38), (0.3514, 0.5468, -1.38), (0.3514, 0.5468, 1.38), (0.4115, 0.5032, -1.38), (0.4115, 0.5032, 1.38), (0.4661, 0.453, -1.38), (0.4661, 0.453, 1.38), (0.5147, 0.3969, -1.38), (0.5147, 0.3969, 1.38), (0.5566, 0.3357, -1.38), (0.5566, 0.3357, 1.38), (0.5913, 0.27, -1.38), (0.5913, 0.27, 1.38), (0.6182, 0.2009, -1.38), (0.6182, 0.2009, 1.38), (0.6371, 0.1291, -1.38), (0.6371, 0.1291, 1.38), (0.6476, 0.05562, -1.38), (0.6476, 0.05562, 1.38), (0.6497, -0.01856, -1.38), (0.6497, -0.01856, 1.38), (0.6434, -0.0925, -1.38), (0.6434, -0.0925, 1.38), (0.6286, -0.1652, -1.38), (0.6286, -0.1652, 1.38), (0.6057, -0.2358, -1.38), (0.6057, -0.2358, 1.38), (0.5749, -0.3033, -1.38), (0.5749, -0.3033, 1.38), (0.5366, -0.3669, -1.38), (0.5366, -0.3669, 1.38), (0.4912, -0.4257, -1.38), (0.4912, -0.4257, 1.38), (0.4395, -0.4789, -1.38), (0.4395, -0.4789, 1.38), (0.3821, -0.5259, -1.38), (0.3821, -0.5259, 1.38), (0.3196, -0.566, -1.38), (0.3196, -0.566, 1.38), (0.253, -0.5987, -1.38), (0.253, -0.5987, 1.38), (0.1831, -0.6237, -1.38), (0.1831, -0.6237, 1.38), (0.1108, -0.6405, -1.38), (0.1108, -0.6405, 1.38), (0.03711, -0.6489, -1.38), (0.03711, -0.6489, 1.38), (-0.03711, -0.6489, -1.38), (-0.03711, -0.6489, 1.38), (-0.1108, -0.6405, -1.38), (-0.1108, -0.6405, 1.38), (-0.1831, -0.6237, -1.38), (-0.1831, -0.6237, 1.38), (-0.253, -0.5987, -1.38), (-0.253, -0.5987, 1.38), (-0.3196, -0.566, -1.38), (-0.3196, -0.566, 1.38), (-0.3821, -0.5259, -1.38), (-0.3821, -0.5259, 1.38), (-0.4395, -0.4789, -1.38), (-0.4395, -0.4789, 1.38), (-0.4912, -0.4257, -1.38), (-0.4912, -0.4257, 1.38), (-0.5366, -0.3669, -1.38), (-0.5366, -0.3669, 1.38), (-0.5749, -0.3033, -1.38), (-0.5749, -0.3033, 1.38), (-0.6057, -0.2358, -1.38), (-0.6057, -0.2358, 1.38), (-0.6286, -0.1652, -1.38), (-0.6286, -0.1652, 1.38), (-0.6434, -0.0925, -1.38), (-0.6434, -0.0925, 1.38), (-0.6497, -0.01856, -1.38), (-0.6497, -0.01856, 1.38), (-0.6476, 0.05562, -1.38), (-0.6476, 0.05562, 1.38), (-0.6371, 0.1291, -1.38), (-0.6371, 0.1291, 1.38), (-0.6182, 0.2009, -1.38), (-0.6182, 0.2009, 1.38), (-0.5913, 0.27, -1.38), (-0.5913, 0.27, 1.38), (-0.5566, 0.3357, -1.38), (-0.5566, 0.3357, 1.38), (-0.5147, 0.3969, -1.38), (-0.5147, 0.3969, 1.38), (-0.4661, 0.453, -1.38), (-0.4661, 0.453, 1.38), (-0.4115, 0.5032, -1.38), (-0.4115, 0.5032, 1.38), (-0.3514, 0.5468, -1.38), (-0.3514, 0.5468, 1.38), (-0.2868, 0.5833, -1.38), (-0.2868, 0.5833, 1.38), (-0.2184, 0.6122, -1.38), (-0.2184, 0.6122, 1.38), (-0.1472, 0.6331, -1.38), (-0.1472, 0.6331, 1.38), (-0.07409, 0.6458, -1.38), (-0.07409, 0.6458, 1.38), (0.025, 2.315, 0.07), (0.025, -0.4452, 0.07), (0.03298, 2.315, 0.06954), (0.03298, -0.4452, 0.06954), (0.04085, 2.315, 0.06818), (0.04085, -0.4452, 0.06818), (0.04852, 2.315, 0.06593), (0.04852, -0.4452, 0.06593), (0.05589, 2.315, 0.06282), (0.05589, -0.4452, 0.06282), (0.06284, 2.315, 0.05889), (0.06284, -0.4452, 0.05889), (0.06931, 2.315, 0.05419), (0.06931, -0.4452, 0.05419), (0.0752, 2.315, 0.04879), (0.0752, -0.4452, 0.04879), (0.08043, 2.315, 0.04275), (0.08043, -0.4452, 0.04275), (0.08494, 2.315, 0.03615), (0.08494, -0.4452, 0.03615), (0.08867, 2.315, 0.02908), (0.08867, -0.4452, 0.02908), (0.09157, 2.315, 0.02163), (0.09157, -0.4452, 0.02163), (0.09361, 2.315, 0.0139), (0.09361, -0.4452, 0.0139), (0.09474, 2.315, 0.00599), (0.09474, -0.4452, 0.00599), (0.09497, 2.315, -0.001999), (0.09497, -0.4452, -0.001999), (0.09429, 2.315, -0.009962), (0.09429, -0.4452, -0.009962), (0.0927, 2.315, -0.0178), (0.0927, -0.4452, -0.0178), (0.09023, 2.315, -0.0254), (0.09023, -0.4452, -0.0254), (0.08691, 2.315, -0.03267), (0.08691, -0.4452, -0.03267), (0.08278, 2.315, -0.03951), (0.08278, -0.4452, -0.03951), (0.0779, 2.315, -0.04584), (0.0779, -0.4452, -0.04584), (0.07233, 2.315, -0.05157), (0.07233, -0.4452, -0.05157), (0.06614, 2.315, -0.05663), (0.06614, -0.4452, -0.05663), (0.05942, 2.315, -0.06095), (0.05942, -0.4452, -0.06095), (0.05225, 2.315, -0.06448), (0.05225, -0.4452, -0.06448), (0.04472, 2.315, -0.06716), (0.04472, -0.4452, -0.06716), (0.03694, 2.315, -0.06897), (0.03694, -0.4452, -0.06897), (0.029, 2.315, -0.06989), (0.029, -0.4452, -0.06989), (0.021, 2.315, -0.06989), (0.021, -0.4452, -0.06989), (0.01306, 2.315, -0.06897), (0.01306, -0.4452, -0.06897), (0.005279, 2.315, -0.06716), (0.005279, -0.4452, -0.06716), (-0.002249, 2.315, -0.06448), (-0.002249, -0.4452, -0.06448), (-0.009421, 2.315, -0.06095), (-0.009421, -0.4452, -0.06095), (-0.01614, 2.315, -0.05663), (-0.01614, -0.4452, -0.05663), (-0.02233, 2.315, -0.05157), (-0.02233, -0.4452, -0.05157), (-0.0279, 2.315, -0.04584), (-0.0279, -0.4452, -0.04584), (-0.03278, 2.315, -0.03951), (-0.03278, -0.4452, -0.03951), (-0.03691, 2.315, -0.03267), (-0.03691, -0.4452, -0.03267), (-0.04023, 2.315, -0.0254), (-0.04023, -0.4452, -0.0254), (-0.0427, 2.315, -0.0178), (-0.0427, -0.4452, -0.0178), (-0.04429, 2.315, -0.009962), (-0.04429, -0.4452, -0.009962), (-0.04497, 2.315, -0.001999), (-0.04497, -0.4452, -0.001999), (-0.04474, 2.315, 0.00599), (-0.04474, -0.4452, 0.00599), (-0.04361, 2.315, 0.0139), (-0.04361, -0.4452, 0.0139), (-0.04157, 2.315, 0.02163), (-0.04157, -0.4452, 0.02163), (-0.03867, 2.315, 0.02908), (-0.03867, -0.4452, 0.02908), (-0.03494, 2.315, 0.03615), (-0.03494, -0.4452, 0.03615), (-0.03043, 2.315, 0.04275), (-0.03043, -0.4452, 0.04275), (-0.0252, 2.315, 0.04879), (-0.0252, -0.4452, 0.04879), (-0.01931, 2.315, 0.05419), (-0.01931, -0.4452, 0.05419), (-0.01284, 2.315, 0.05889), (-0.01284, -0.4452, 0.05889), (-0.005885, 2.315, 0.06282), (-0.005885, -0.4452, 0.06282), (0.001477, 2.315, 0.06593), (0.001477, -0.4452, 0.06593), (0.009145, 2.315, 0.06818), (0.009145, -0.4452, 0.06818), (0.01702, 2.315, 0.06954), (0.01702, -0.4452, 0.06954), (0.025, -0.2036, 0.07), (0.025, -2.964, 0.07), (0.03298, -0.2036, 0.06954), (0.03298, -2.964, 0.06954), (0.04085, -0.2036, 0.06818), (0.04085, -2.964, 0.06818), (0.04852, -0.2036, 0.06593), (0.04852, -2.964, 0.06593), (0.05589, -0.2036, 0.06282), (0.05589, -2.964, 0.06282), (0.06284, -0.2036, 0.05889), (0.06284, -2.964, 0.05889), (0.06931, -0.2036, 0.05419), (0.06931, -2.964, 0.05419), (0.0752, -0.2036, 0.04879), (0.0752, -2.964, 0.04879), (0.08043, -0.2036, 0.04275), (0.08043, -2.964, 0.04275), (0.08494, -0.2036, 0.03615), (0.08494, -2.964, 0.03615), (0.08867, -0.2036, 0.02908), (0.08867, -2.964, 0.02908), (0.09157, -0.2036, 0.02163), (0.09157, -2.964, 0.02163), (0.09361, -0.2036, 0.0139), (0.09361, -2.964, 0.0139), (0.09474, -0.2036, 0.00599), (0.09474, -2.964, 0.00599), (0.09497, -0.2036, -0.001999), (0.09497, -2.964, -0.001999), (0.09429, -0.2036, -0.009962), (0.09429, -2.964, -0.009962), (0.0927, -0.2036, -0.0178), (0.0927, -2.964, -0.0178), (0.09023, -0.2036, -0.0254), (0.09023, -2.964, -0.0254), (0.08691, -0.2036, -0.03267), (0.08691, -2.964, -0.03267), (0.08278, -0.2036, -0.03951), (0.08278, -2.964, -0.03951), (0.0779, -0.2036, -0.04584), (0.0779, -2.964, -0.04584), (0.07233, -0.2036, -0.05157), (0.07233, -2.964, -0.05157), (0.06614, -0.2036, -0.05663), (0.06614, -2.964, -0.05663), (0.05942, -0.2036, -0.06095), (0.05942, -2.964, -0.06095), (0.05225, -0.2036, -0.06448), (0.05225, -2.964, -0.06448), (0.04472, -0.2036, -0.06716), (0.04472, -2.964, -0.06716), (0.03694, -0.2036, -0.06897), (0.03694, -2.964, -0.06897), (0.029, -0.2036, -0.06989), (0.029, -2.964, -0.06989), (0.021, -0.2036, -0.06989), (0.021, -2.964, -0.06989), (0.01306, -0.2036, -0.06897), (0.01306, -2.964, -0.06897), (0.005279, -0.2036, -0.06716), (0.005279, -2.964, -0.06716), (-0.002249, -0.2036, -0.06448), (-0.002249, -2.964, -0.06448), (-0.009421, -0.2036, -0.06095), (-0.009421, -2.964, -0.06095), (-0.01614, -0.2036, -0.05663), (-0.01614, -2.964, -0.05663), (-0.02233, -0.2036, -0.05157), (-0.02233, -2.964, -0.05157), (-0.0279, -0.2036, -0.04584), (-0.0279, -2.964, -0.04584), (-0.03278, -0.2036, -0.03951), (-0.03278, -2.964, -0.03951), (-0.03691, -0.2036, -0.03267), (-0.03691, -2.964, -0.03267), (-0.04023, -0.2036, -0.0254), (-0.04023, -2.964, -0.0254), (-0.0427, -0.2036, -0.0178), (-0.0427, -2.964, -0.0178), (-0.04429, -0.2036, -0.009962), (-0.04429, -2.964, -0.009962), (-0.04497, -0.2036, -0.001999), (-0.04497, -2.964, -0.001999), (-0.04474, -0.2036, 0.00599), (-0.04474, -2.964, 0.00599), (-0.04361, -0.2036, 0.0139), (-0.04361, -2.964, 0.0139), (-0.04157, -0.2036, 0.02163), (-0.04157, -2.964, 0.02163), (-0.03867, -0.2036, 0.02908), (-0.03867, -2.964, 0.02908), (-0.03494, -0.2036, 0.03615), (-0.03494, -2.964, 0.03615), (-0.03043, -0.2036, 0.04275), (-0.03043, -2.964, 0.04275), (-0.0252, -0.2036, 0.04879), (-0.0252, -2.964, 0.04879), (-0.01931, -0.2036, 0.05419), (-0.01931, -2.964, 0.05419), (-0.01284, -0.2036, 0.05889), (-0.01284, -2.964, 0.05889), (-0.005885, -0.2036, 0.06282), (-0.005885, -2.964, 0.06282), (0.001477, -0.2036, 0.06593), (0.001477, -2.964, 0.06593), (0.009145, -0.2036, 0.06818), (0.009145, -2.964, 0.06818), (0.01702, -0.2036, 0.06954), (0.01702, -2.964, 0.06954)], [], [(0, 1, 3, 2), (2, 3, 5, 4), (4, 5, 7, 6), (6, 7, 9, 8), (8, 9, 11, 10), (10, 11, 13, 12), (12, 13, 15, 14), (14, 15, 17, 16), (16, 17, 19, 18), (18, 19, 21, 20), (20, 21, 23, 22), (22, 23, 25, 24), (24, 25, 27, 26), (26, 27, 29, 28), (28, 29, 31, 30), (30, 31, 33, 32), (32, 33, 35, 34), (34, 35, 37, 36), (36, 37, 39, 38), (38, 39, 41, 40), (40, 41, 43, 42), (42, 43, 45, 44), (44, 45, 47, 46), (46, 47, 49, 48), (48, 49, 51, 50), (50, 51, 53, 52), (52, 53, 55, 54), (54, 55, 57, 56), (56, 57, 59, 58), (58, 59, 61, 60), (60, 61, 63, 62), (62, 63, 65, 64), (64, 65, 67, 66), (66, 67, 69, 68), (68, 69, 71, 70), (70, 71, 73, 72), (72, 73, 75, 74), (74, 75, 77, 76), (76, 77, 79, 78), (78, 79, 81, 80), (80, 81, 83, 82), (82, 83, 85, 84), (84, 85, 87, 86), (86, 87, 89, 88), (88, 89, 91, 90), (90, 91, 93, 92), (92, 93, 95, 94), (94, 95, 97, 96), (96, 97, 99, 98), (98, 99, 101, 100), (100, 101, 103, 102), (102, 103, 105, 104), (104, 105, 107, 106), (3, 1, 109, 107, 105, 103, 101, 99, 97, 95, 93, 91, 89, 87, 85, 83, 81, 79, 77, 75, 73, 71, 69, 67, 65, 63, 61, 59, 57, 55, 53, 51, 49, 47, 45, 43, 41, 39, 37, 35, 33, 31, 29, 27, 25, 23, 21, 19, 17, 15, 13, 11, 9, 7, 5), (106, 107, 109, 108), (108, 109, 1, 0), (0, 2, 4, 6, 8, 10, 12, 14, 16, 18, 20, 22, 24, 26, 28, 30, 32, 34, 36, 38, 40, 42, 44, 46, 48, 50, 52, 54, 56, 58, 60, 62, 64, 66, 68, 70, 72, 74, 76, 78, 80, 82, 84, 86, 88, 90, 92, 94, 96, 98, 100, 102, 104, 106, 108), (110, 111, 113, 112), (112, 113, 115, 114), (114, 115, 117, 116), (116, 117, 119, 118), (118, 119, 121, 120), (120, 121, 123, 122), (122, 123, 125, 124), (124, 125, 127, 126), (126, 127, 129, 128), (128, 129, 131, 130), (130, 131, 133, 132), (132, 133, 135, 134), (134, 135, 137, 136), (136, 137, 139, 138), (138, 139, 141, 140), (140, 141, 143, 142), (142, 143, 145, 144), (144, 145, 147, 146), (146, 147, 149, 148), (148, 149, 151, 150), (150, 151, 153, 152), (152, 153, 155, 154), (154, 155, 157, 156), (156, 157, 159, 158), (158, 159, 161, 160), (160, 161, 163, 162), (162, 163, 165, 164), (164, 165, 167, 166), (166, 167, 169, 168), (168, 169, 171, 170), (170, 171, 173, 172), (172, 173, 175, 174), (174, 175, 177, 176), (176, 177, 179, 178), (178, 179, 181, 180), (180, 181, 183, 182), (182, 183, 185, 184), (184, 185, 187, 186), (186, 187, 189, 188), (188, 189, 191, 190), (190, 191, 193, 192), (192, 193, 195, 194), (194, 195, 197, 196), (196, 197, 199, 198), (198, 199, 201, 200), (200, 201, 203, 202), (202, 203, 205, 204), (204, 205, 207, 206), (206, 207, 209, 208), (208, 209, 211, 210), (210, 211, 213, 212), (212, 213, 215, 214), (214, 215, 217, 216), (113, 111, 219, 217, 215, 213, 211, 209, 207, 205, 203, 201, 199, 197, 195, 193, 191, 189, 187, 185, 183, 181, 179, 177, 175, 173, 171, 169, 167, 165, 163, 161, 159, 157, 155, 153, 151, 149, 147, 145, 143, 141, 139, 137, 135, 133, 131, 129, 127, 125, 123, 121, 119, 117, 115), (216, 217, 219, 218), (218, 219, 111, 110), (110, 112, 114, 116, 118, 120, 122, 124, 126, 128, 130, 132, 134, 136, 138, 140, 142, 144, 146, 148, 150, 152, 154, 156, 158, 160, 162, 164, 166, 168, 170, 172, 174, 176, 178, 180, 182, 184, 186, 188, 190, 192, 194, 196, 198, 200, 202, 204, 206, 208, 210, 212, 214, 216, 218), (220, 221, 223, 222), (222, 223, 225, 224), (224, 225, 227, 226), (226, 227, 229, 228), (228, 229, 231, 230), (230, 231, 233, 232), (232, 233, 235, 234), (234, 235, 237, 236), (236, 237, 239, 238), (238, 239, 241, 240), (240, 241, 243, 242), (242, 243, 245, 244), (244, 245, 247, 246), (246, 247, 249, 248), (248, 249, 251, 250), (250, 251, 253, 252), (252, 253, 255, 254), (254, 255, 257, 256), (256, 257, 259, 258), (258, 259, 261, 260), (260, 261, 263, 262), (262, 263, 265, 264), (264, 265, 267, 266), (266, 267, 269, 268), (268, 269, 271, 270), (270, 271, 273, 272), (272, 273, 275, 274), (274, 275, 277, 276), (276, 277, 279, 278), (278, 279, 281, 280), (280, 281, 283, 282), (282, 283, 285, 284), (284, 285, 287, 286), (286, 287, 289, 288), (288, 289, 291, 290), (290, 291, 293, 292), (292, 293, 295, 294), (294, 295, 297, 296), (296, 297, 299, 298), (298, 299, 301, 300), (300, 301, 303, 302), (302, 303, 305, 304), (304, 305, 307, 306), (306, 307, 309, 308), (308, 309, 311, 310), (310, 311, 313, 312), (312, 313, 315, 314), (314, 315, 317, 316), (316, 317, 319, 318), (318, 319, 321, 320), (320, 321, 323, 322), (322, 323, 325, 324), (324, 325, 327, 326), (223, 221, 329, 327, 325, 323, 321, 319, 317, 315, 313, 311, 309, 307, 305, 303, 301, 299, 297, 295, 293, 291, 289, 287, 285, 283, 281, 279, 277, 275, 273, 271, 269, 267, 265, 263, 261, 259, 257, 255, 253, 251, 249, 247, 245, 243, 241, 239, 237, 235, 233, 231, 229, 227, 225), (326, 327, 329, 328), (328, 329, 221, 220), (220, 222, 224, 226, 228, 230, 232, 234, 236, 238, 240, 242, 244, 246, 248, 250, 252, 254, 256, 258, 260, 262, 264, 266, 268, 270, 272, 274, 276, 278, 280, 282, 284, 286, 288, 290, 292, 294, 296, 298, 300, 302, 304, 306, 308, 310, 312, 314, 316, 318, 320, 322, 324, 326, 328)])
_uv = me_cylinder.uv_layers.new(name='UVMap')
_uv.uv.foreach_set('vector', [1.0, 0.5, 1.0, 1.0, 0.9818, 1.0, 0.9818, 0.5, 0.9818, 0.5, 0.9818, 1.0, 0.9636, 1.0, 0.9636, 0.5, 0.9636, 0.5, 0.9636, 1.0, 0.9455, 1.0, 0.9455, 0.5, 0.9455, 0.5, 0.9455, 1.0, 0.9273, 1.0, 0.9273, 0.5, 0.9273, 0.5, 0.9273, 1.0, 0.9091, 1.0, 0.9091, 0.5, 0.9091, 0.5, 0.9091, 1.0, 0.8909, 1.0, 0.8909, 0.5, 0.8909, 0.5, 0.8909, 1.0, 0.8727, 1.0, 0.8727, 0.5, 0.8727, 0.5, 0.8727, 1.0, 0.8545, 1.0, 0.8545, 0.5, 0.8545, 0.5, 0.8545, 1.0, 0.8364, 1.0, 0.8364, 0.5, 0.8364, 0.5, 0.8364, 1.0, 0.8182, 1.0, 0.8182, 0.5, 0.8182, 0.5, 0.8182, 1.0, 0.8, 1.0, 0.8, 0.5, 0.8, 0.5, 0.8, 1.0, 0.7818, 1.0, 0.7818, 0.5, 0.7818, 0.5, 0.7818, 1.0, 0.7636, 1.0, 0.7636, 0.5, 0.7636, 0.5, 0.7636, 1.0, 0.7455, 1.0, 0.7455, 0.5, 0.7455, 0.5, 0.7455, 1.0, 0.7273, 1.0, 0.7273, 0.5, 0.7273, 0.5, 0.7273, 1.0, 0.7091, 1.0, 0.7091, 0.5, 0.7091, 0.5, 0.7091, 1.0, 0.6909, 1.0, 0.6909, 0.5, 0.6909, 0.5, 0.6909, 1.0, 0.6727, 1.0, 0.6727, 0.5, 0.6727, 0.5, 0.6727, 1.0, 0.6545, 1.0, 0.6545, 0.5, 0.6545, 0.5, 0.6545, 1.0, 0.6364, 1.0, 0.6364, 0.5, 0.6364, 0.5, 0.6364, 1.0, 0.6182, 1.0, 0.6182, 0.5, 0.6182, 0.5, 0.6182, 1.0, 0.6, 1.0, 0.6, 0.5, 0.6, 0.5, 0.6, 1.0, 0.5818, 1.0, 0.5818, 0.5, 0.5818, 0.5, 0.5818, 1.0, 0.5636, 1.0, 0.5636, 0.5, 0.5636, 0.5, 0.5636, 1.0, 0.5455, 1.0, 0.5455, 0.5, 0.5455, 0.5, 0.5455, 1.0, 0.5273, 1.0, 0.5273, 0.5, 0.5273, 0.5, 0.5273, 1.0, 0.5091, 1.0, 0.5091, 0.5, 0.5091, 0.5, 0.5091, 1.0, 0.4909, 1.0, 0.4909, 0.5, 0.4909, 0.5, 0.4909, 1.0, 0.4727, 1.0, 0.4727, 0.5, 0.4727, 0.5, 0.4727, 1.0, 0.4545, 1.0, 0.4545, 0.5, 0.4545, 0.5, 0.4545, 1.0, 0.4364, 1.0, 0.4364, 0.5, 0.4364, 0.5, 0.4364, 1.0, 0.4182, 1.0, 0.4182, 0.5, 0.4182, 0.5, 0.4182, 1.0, 0.4, 1.0, 0.4, 0.5, 0.4, 0.5, 0.4, 1.0, 0.3818, 1.0, 0.3818, 0.5, 0.3818, 0.5, 0.3818, 1.0, 0.3636, 1.0, 0.3636, 0.5, 0.3636, 0.5, 0.3636, 1.0, 0.3455, 1.0, 0.3455, 0.5, 0.3455, 0.5, 0.3455, 1.0, 0.3273, 1.0, 0.3273, 0.5, 0.3273, 0.5, 0.3273, 1.0, 0.3091, 1.0, 0.3091, 0.5, 0.3091, 0.5, 0.3091, 1.0, 0.2909, 1.0, 0.2909, 0.5, 0.2909, 0.5, 0.2909, 1.0, 0.2727, 1.0, 0.2727, 0.5, 0.2727, 0.5, 0.2727, 1.0, 0.2545, 1.0, 0.2545, 0.5, 0.2545, 0.5, 0.2545, 1.0, 0.2364, 1.0, 0.2364, 0.5, 0.2364, 0.5, 0.2364, 1.0, 0.2182, 1.0, 0.2182, 0.5, 0.2182, 0.5, 0.2182, 1.0, 0.2, 1.0, 0.2, 0.5, 0.2, 0.5, 0.2, 1.0, 0.1818, 1.0, 0.1818, 0.5, 0.1818, 0.5, 0.1818, 1.0, 0.1636, 1.0, 0.1636, 0.5, 0.1636, 0.5, 0.1636, 1.0, 0.1455, 1.0, 0.1455, 0.5, 0.1455, 0.5, 0.1455, 1.0, 0.1273, 1.0, 0.1273, 0.5, 0.1273, 0.5, 0.1273, 1.0, 0.1091, 1.0, 0.1091, 0.5, 0.1091, 0.5, 0.1091, 1.0, 0.09091, 1.0, 0.09091, 0.5, 0.09091, 0.5, 0.09091, 1.0, 0.07273, 1.0, 0.07273, 0.5, 0.07273, 0.5, 0.07273, 1.0, 0.05455, 1.0, 0.05455, 0.5, 0.05455, 0.5, 0.05455, 1.0, 0.03636, 1.0, 0.03636, 0.5, 0.2774, 0.4884, 0.25, 0.49, 0.2226, 0.4884, 0.1956, 0.4838, 0.1693, 0.476, 0.1441, 0.4654, 0.1202, 0.4519, 0.09808, 0.4358, 0.07789, 0.4173, 0.05994, 0.3966, 0.04448, 0.3739, 0.03169, 0.3497, 0.02175, 0.3242, 0.01478, 0.2977, 0.01088, 0.2705, 0.0101, 0.2431, 0.01244, 0.2158, 0.01788, 0.189, 0.02635, 0.1629, 0.03774, 0.138, 0.05189, 0.1145, 0.06862, 0.09283, 0.08772, 0.07318, 0.1089, 0.05584, 0.132, 0.04102, 0.1566, 0.02893, 0.1824, 0.01972, 0.2091, 0.01352, 0.2363, 0.01039, 0.2637, 0.01039, 0.2909, 0.01352, 0.3176, 0.01972, 0.3434, 0.02893, 0.368, 0.04102, 0.3911, 0.05584, 0.4123, 0.07318, 0.4314, 0.09283, 0.4481, 0.1145, 0.4623, 0.138, 0.4736, 0.1629, 0.4821, 0.189, 0.4876, 0.2158, 0.4899, 0.2431, 0.4891, 0.2705, 0.4852, 0.2977, 0.4783, 0.3242, 0.4683, 0.3497, 0.4555, 0.3739, 0.4401, 0.3966, 0.4221, 0.4173, 0.4019, 0.4358, 0.3798, 0.4519, 0.3559, 0.4654, 0.3307, 0.476, 0.3044, 0.4838, 0.03636, 0.5, 0.03636, 1.0, 0.01818, 1.0, 0.01818, 0.5, 0.01818, 0.5, 0.01818, 1.0, 3.241e-07, 1.0, 3.241e-07, 0.5, 0.75, 0.49, 0.7774, 0.4884, 0.8044, 0.4838, 0.8307, 0.476, 0.8559, 0.4654, 0.8798, 0.4519, 0.9019, 0.4358, 0.9221, 0.4173, 0.9401, 0.3966, 0.9555, 0.3739, 0.9683, 0.3497, 0.9783, 0.3242, 0.9852, 0.2977, 0.9891, 0.2705, 0.9899, 0.2431, 0.9876, 0.2158, 0.9821, 0.189, 0.9736, 0.1629, 0.9623, 0.138, 0.9481, 0.1145, 0.9314, 0.09283, 0.9123, 0.07318, 0.8911, 0.05584, 0.868, 0.04102, 0.8434, 0.02893, 0.8176, 0.01972, 0.7909, 0.01352, 0.7637, 0.01039, 0.7363, 0.01039, 0.7091, 0.01352, 0.6824, 0.01972, 0.6566, 0.02893, 0.632, 0.04102, 0.6089, 0.05584, 0.5877, 0.07318, 0.5686, 0.09283, 0.5519, 0.1145, 0.5377, 0.138, 0.5264, 0.1629, 0.5179, 0.189, 0.5124, 0.2158, 0.5101, 0.2431, 0.5109, 0.2705, 0.5148, 0.2977, 0.5217, 0.3242, 0.5317, 0.3497, 0.5445, 0.3739, 0.5599, 0.3966, 0.5779, 0.4173, 0.5981, 0.4358, 0.6202, 0.4519, 0.6441, 0.4654, 0.6693, 0.476, 0.6956, 0.4838, 0.7226, 0.4884, 1.0, 0.5, 1.0, 1.0, 0.9818, 1.0, 0.9818, 0.5, 0.9818, 0.5, 0.9818, 1.0, 0.9636, 1.0, 0.9636, 0.5, 0.9636, 0.5, 0.9636, 1.0, 0.9455, 1.0, 0.9455, 0.5, 0.9455, 0.5, 0.9455, 1.0, 0.9273, 1.0, 0.9273, 0.5, 0.9273, 0.5, 0.9273, 1.0, 0.9091, 1.0, 0.9091, 0.5, 0.9091, 0.5, 0.9091, 1.0, 0.8909, 1.0, 0.8909, 0.5, 0.8909, 0.5, 0.8909, 1.0, 0.8727, 1.0, 0.8727, 0.5, 0.8727, 0.5, 0.8727, 1.0, 0.8545, 1.0, 0.8545, 0.5, 0.8545, 0.5, 0.8545, 1.0, 0.8364, 1.0, 0.8364, 0.5, 0.8364, 0.5, 0.8364, 1.0, 0.8182, 1.0, 0.8182, 0.5, 0.8182, 0.5, 0.8182, 1.0, 0.8, 1.0, 0.8, 0.5, 0.8, 0.5, 0.8, 1.0, 0.7818, 1.0, 0.7818, 0.5, 0.7818, 0.5, 0.7818, 1.0, 0.7636, 1.0, 0.7636, 0.5, 0.7636, 0.5, 0.7636, 1.0, 0.7455, 1.0, 0.7455, 0.5, 0.7455, 0.5, 0.7455, 1.0, 0.7273, 1.0, 0.7273, 0.5, 0.7273, 0.5, 0.7273, 1.0, 0.7091, 1.0, 0.7091, 0.5, 0.7091, 0.5, 0.7091, 1.0, 0.6909, 1.0, 0.6909, 0.5, 0.6909, 0.5, 0.6909, 1.0, 0.6727, 1.0, 0.6727, 0.5, 0.6727, 0.5, 0.6727, 1.0, 0.6545, 1.0, 0.6545, 0.5, 0.6545, 0.5, 0.6545, 1.0, 0.6364, 1.0, 0.6364, 0.5, 0.6364, 0.5, 0.6364, 1.0, 0.6182, 1.0, 0.6182, 0.5, 0.6182, 0.5, 0.6182, 1.0, 0.6, 1.0, 0.6, 0.5, 0.6, 0.5, 0.6, 1.0, 0.5818, 1.0, 0.5818, 0.5, 0.5818, 0.5, 0.5818, 1.0, 0.5636, 1.0, 0.5636, 0.5, 0.5636, 0.5, 0.5636, 1.0, 0.5455, 1.0, 0.5455, 0.5, 0.5455, 0.5, 0.5455, 1.0, 0.5273, 1.0, 0.5273, 0.5, 0.5273, 0.5, 0.5273, 1.0, 0.5091, 1.0, 0.5091, 0.5, 0.5091, 0.5, 0.5091, 1.0, 0.4909, 1.0, 0.4909, 0.5, 0.4909, 0.5, 0.4909, 1.0, 0.4727, 1.0, 0.4727, 0.5, 0.4727, 0.5, 0.4727, 1.0, 0.4545, 1.0, 0.4545, 0.5, 0.4545, 0.5, 0.4545, 1.0, 0.4364, 1.0, 0.4364, 0.5, 0.4364, 0.5, 0.4364, 1.0, 0.4182, 1.0, 0.4182, 0.5, 0.4182, 0.5, 0.4182, 1.0, 0.4, 1.0, 0.4, 0.5, 0.4, 0.5, 0.4, 1.0, 0.3818, 1.0, 0.3818, 0.5, 0.3818, 0.5, 0.3818, 1.0, 0.3636, 1.0, 0.3636, 0.5, 0.3636, 0.5, 0.3636, 1.0, 0.3455, 1.0, 0.3455, 0.5, 0.3455, 0.5, 0.3455, 1.0, 0.3273, 1.0, 0.3273, 0.5, 0.3273, 0.5, 0.3273, 1.0, 0.3091, 1.0, 0.3091, 0.5, 0.3091, 0.5, 0.3091, 1.0, 0.2909, 1.0, 0.2909, 0.5, 0.2909, 0.5, 0.2909, 1.0, 0.2727, 1.0, 0.2727, 0.5, 0.2727, 0.5, 0.2727, 1.0, 0.2545, 1.0, 0.2545, 0.5, 0.2545, 0.5, 0.2545, 1.0, 0.2364, 1.0, 0.2364, 0.5, 0.2364, 0.5, 0.2364, 1.0, 0.2182, 1.0, 0.2182, 0.5, 0.2182, 0.5, 0.2182, 1.0, 0.2, 1.0, 0.2, 0.5, 0.2, 0.5, 0.2, 1.0, 0.1818, 1.0, 0.1818, 0.5, 0.1818, 0.5, 0.1818, 1.0, 0.1636, 1.0, 0.1636, 0.5, 0.1636, 0.5, 0.1636, 1.0, 0.1455, 1.0, 0.1455, 0.5, 0.1455, 0.5, 0.1455, 1.0, 0.1273, 1.0, 0.1273, 0.5, 0.1273, 0.5, 0.1273, 1.0, 0.1091, 1.0, 0.1091, 0.5, 0.1091, 0.5, 0.1091, 1.0, 0.09091, 1.0, 0.09091, 0.5, 0.09091, 0.5, 0.09091, 1.0, 0.07273, 1.0, 0.07273, 0.5, 0.07273, 0.5, 0.07273, 1.0, 0.05455, 1.0, 0.05455, 0.5, 0.05455, 0.5, 0.05455, 1.0, 0.03636, 1.0, 0.03636, 0.5, 0.2774, 0.4884, 0.25, 0.49, 0.2226, 0.4884, 0.1956, 0.4838, 0.1693, 0.476, 0.1441, 0.4654, 0.1202, 0.4519, 0.09808, 0.4358, 0.07789, 0.4173, 0.05994, 0.3966, 0.04448, 0.3739, 0.03169, 0.3497, 0.02175, 0.3242, 0.01478, 0.2977, 0.01088, 0.2705, 0.0101, 0.2431, 0.01244, 0.2158, 0.01788, 0.189, 0.02635, 0.1629, 0.03774, 0.138, 0.05189, 0.1145, 0.06862, 0.09283, 0.08772, 0.07318, 0.1089, 0.05584, 0.132, 0.04102, 0.1566, 0.02893, 0.1824, 0.01972, 0.2091, 0.01352, 0.2363, 0.01039, 0.2637, 0.01039, 0.2909, 0.01352, 0.3176, 0.01972, 0.3434, 0.02893, 0.368, 0.04102, 0.3911, 0.05584, 0.4123, 0.07318, 0.4314, 0.09283, 0.4481, 0.1145, 0.4623, 0.138, 0.4736, 0.1629, 0.4821, 0.189, 0.4876, 0.2158, 0.4899, 0.2431, 0.4891, 0.2705, 0.4852, 0.2977, 0.4783, 0.3242, 0.4683, 0.3497, 0.4555, 0.3739, 0.4401, 0.3966, 0.4221, 0.4173, 0.4019, 0.4358, 0.3798, 0.4519, 0.3559, 0.4654, 0.3307, 0.476, 0.3044, 0.4838, 0.03636, 0.5, 0.03636, 1.0, 0.01818, 1.0, 0.01818, 0.5, 0.01818, 0.5, 0.01818, 1.0, 3.241e-07, 1.0, 3.241e-07, 0.5, 0.75, 0.49, 0.7774, 0.4884, 0.8044, 0.4838, 0.8307, 0.476, 0.8559, 0.4654, 0.8798, 0.4519, 0.9019, 0.4358, 0.9221, 0.4173, 0.9401, 0.3966, 0.9555, 0.3739, 0.9683, 0.3497, 0.9783, 0.3242, 0.9852, 0.2977, 0.9891, 0.2705, 0.9899, 0.2431, 0.9876, 0.2158, 0.9821, 0.189, 0.9736, 0.1629, 0.9623, 0.138, 0.9481, 0.1145, 0.9314, 0.09283, 0.9123, 0.07318, 0.8911, 0.05584, 0.868, 0.04102, 0.8434, 0.02893, 0.8176, 0.01972, 0.7909, 0.01352, 0.7637, 0.01039, 0.7363, 0.01039, 0.7091, 0.01352, 0.6824, 0.01972, 0.6566, 0.02893, 0.632, 0.04102, 0.6089, 0.05584, 0.5877, 0.07318, 0.5686, 0.09283, 0.5519, 0.1145, 0.5377, 0.138, 0.5264, 0.1629, 0.5179, 0.189, 0.5124, 0.2158, 0.5101, 0.2431, 0.5109, 0.2705, 0.5148, 0.2977, 0.5217, 0.3242, 0.5317, 0.3497, 0.5445, 0.3739, 0.5599, 0.3966, 0.5779, 0.4173, 0.5981, 0.4358, 0.6202, 0.4519, 0.6441, 0.4654, 0.6693, 0.476, 0.6956, 0.4838, 0.7226, 0.4884, 1.0, 0.5, 1.0, 1.0, 0.9818, 1.0, 0.9818, 0.5, 0.9818, 0.5, 0.9818, 1.0, 0.9636, 1.0, 0.9636, 0.5, 0.9636, 0.5, 0.9636, 1.0, 0.9455, 1.0, 0.9455, 0.5, 0.9455, 0.5, 0.9455, 1.0, 0.9273, 1.0, 0.9273, 0.5, 0.9273, 0.5, 0.9273, 1.0, 0.9091, 1.0, 0.9091, 0.5, 0.9091, 0.5, 0.9091, 1.0, 0.8909, 1.0, 0.8909, 0.5, 0.8909, 0.5, 0.8909, 1.0, 0.8727, 1.0, 0.8727, 0.5, 0.8727, 0.5, 0.8727, 1.0, 0.8545, 1.0, 0.8545, 0.5, 0.8545, 0.5, 0.8545, 1.0, 0.8364, 1.0, 0.8364, 0.5, 0.8364, 0.5, 0.8364, 1.0, 0.8182, 1.0, 0.8182, 0.5, 0.8182, 0.5, 0.8182, 1.0, 0.8, 1.0, 0.8, 0.5, 0.8, 0.5, 0.8, 1.0, 0.7818, 1.0, 0.7818, 0.5, 0.7818, 0.5, 0.7818, 1.0, 0.7636, 1.0, 0.7636, 0.5, 0.7636, 0.5, 0.7636, 1.0, 0.7455, 1.0, 0.7455, 0.5, 0.7455, 0.5, 0.7455, 1.0, 0.7273, 1.0, 0.7273, 0.5, 0.7273, 0.5, 0.7273, 1.0, 0.7091, 1.0, 0.7091, 0.5, 0.7091, 0.5, 0.7091, 1.0, 0.6909, 1.0, 0.6909, 0.5, 0.6909, 0.5, 0.6909, 1.0, 0.6727, 1.0, 0.6727, 0.5, 0.6727, 0.5, 0.6727, 1.0, 0.6545, 1.0, 0.6545, 0.5, 0.6545, 0.5, 0.6545, 1.0, 0.6364, 1.0, 0.6364, 0.5, 0.6364, 0.5, 0.6364, 1.0, 0.6182, 1.0, 0.6182, 0.5, 0.6182, 0.5, 0.6182, 1.0, 0.6, 1.0, 0.6, 0.5, 0.6, 0.5, 0.6, 1.0, 0.5818, 1.0, 0.5818, 0.5, 0.5818, 0.5, 0.5818, 1.0, 0.5636, 1.0, 0.5636, 0.5, 0.5636, 0.5, 0.5636, 1.0, 0.5455, 1.0, 0.5455, 0.5, 0.5455, 0.5, 0.5455, 1.0, 0.5273, 1.0, 0.5273, 0.5, 0.5273, 0.5, 0.5273, 1.0, 0.5091, 1.0, 0.5091, 0.5, 0.5091, 0.5, 0.5091, 1.0, 0.4909, 1.0, 0.4909, 0.5, 0.4909, 0.5, 0.4909, 1.0, 0.4727, 1.0, 0.4727, 0.5, 0.4727, 0.5, 0.4727, 1.0, 0.4545, 1.0, 0.4545, 0.5, 0.4545, 0.5, 0.4545, 1.0, 0.4364, 1.0, 0.4364, 0.5, 0.4364, 0.5, 0.4364, 1.0, 0.4182, 1.0, 0.4182, 0.5, 0.4182, 0.5, 0.4182, 1.0, 0.4, 1.0, 0.4, 0.5, 0.4, 0.5, 0.4, 1.0, 0.3818, 1.0, 0.3818, 0.5, 0.3818, 0.5, 0.3818, 1.0, 0.3636, 1.0, 0.3636, 0.5, 0.3636, 0.5, 0.3636, 1.0, 0.3455, 1.0, 0.3455, 0.5, 0.3455, 0.5, 0.3455, 1.0, 0.3273, 1.0, 0.3273, 0.5, 0.3273, 0.5, 0.3273, 1.0, 0.3091, 1.0, 0.3091, 0.5, 0.3091, 0.5, 0.3091, 1.0, 0.2909, 1.0, 0.2909, 0.5, 0.2909, 0.5, 0.2909, 1.0, 0.2727, 1.0, 0.2727, 0.5, 0.2727, 0.5, 0.2727, 1.0, 0.2545, 1.0, 0.2545, 0.5, 0.2545, 0.5, 0.2545, 1.0, 0.2364, 1.0, 0.2364, 0.5, 0.2364, 0.5, 0.2364, 1.0, 0.2182, 1.0, 0.2182, 0.5, 0.2182, 0.5, 0.2182, 1.0, 0.2, 1.0, 0.2, 0.5, 0.2, 0.5, 0.2, 1.0, 0.1818, 1.0, 0.1818, 0.5, 0.1818, 0.5, 0.1818, 1.0, 0.1636, 1.0, 0.1636, 0.5, 0.1636, 0.5, 0.1636, 1.0, 0.1455, 1.0, 0.1455, 0.5, 0.1455, 0.5, 0.1455, 1.0, 0.1273, 1.0, 0.1273, 0.5, 0.1273, 0.5, 0.1273, 1.0, 0.1091, 1.0, 0.1091, 0.5, 0.1091, 0.5, 0.1091, 1.0, 0.09091, 1.0, 0.09091, 0.5, 0.09091, 0.5, 0.09091, 1.0, 0.07273, 1.0, 0.07273, 0.5, 0.07273, 0.5, 0.07273, 1.0, 0.05455, 1.0, 0.05455, 0.5, 0.05455, 0.5, 0.05455, 1.0, 0.03636, 1.0, 0.03636, 0.5, 0.2774, 0.4884, 0.25, 0.49, 0.2226, 0.4884, 0.1956, 0.4838, 0.1693, 0.476, 0.1441, 0.4654, 0.1202, 0.4519, 0.09808, 0.4358, 0.07789, 0.4173, 0.05994, 0.3966, 0.04448, 0.3739, 0.03169, 0.3497, 0.02175, 0.3242, 0.01478, 0.2977, 0.01088, 0.2705, 0.0101, 0.2431, 0.01244, 0.2158, 0.01788, 0.189, 0.02635, 0.1629, 0.03774, 0.138, 0.05189, 0.1145, 0.06862, 0.09283, 0.08772, 0.07318, 0.1089, 0.05584, 0.132, 0.04102, 0.1566, 0.02893, 0.1824, 0.01972, 0.2091, 0.01352, 0.2363, 0.01039, 0.2637, 0.01039, 0.2909, 0.01352, 0.3176, 0.01972, 0.3434, 0.02893, 0.368, 0.04102, 0.3911, 0.05584, 0.4123, 0.07318, 0.4314, 0.09283, 0.4481, 0.1145, 0.4623, 0.138, 0.4736, 0.1629, 0.4821, 0.189, 0.4876, 0.2158, 0.4899, 0.2431, 0.4891, 0.2705, 0.4852, 0.2977, 0.4783, 0.3242, 0.4683, 0.3497, 0.4555, 0.3739, 0.4401, 0.3966, 0.4221, 0.4173, 0.4019, 0.4358, 0.3798, 0.4519, 0.3559, 0.4654, 0.3307, 0.476, 0.3044, 0.4838, 0.03636, 0.5, 0.03636, 1.0, 0.01818, 1.0, 0.01818, 0.5, 0.01818, 0.5, 0.01818, 1.0, 3.241e-07, 1.0, 3.241e-07, 0.5, 0.75, 0.49, 0.7774, 0.4884, 0.8044, 0.4838, 0.8307, 0.476, 0.8559, 0.4654, 0.8798, 0.4519, 0.9019, 0.4358, 0.9221, 0.4173, 0.9401, 0.3966, 0.9555, 0.3739, 0.9683, 0.3497, 0.9783, 0.3242, 0.9852, 0.2977, 0.9891, 0.2705, 0.9899, 0.2431, 0.9876, 0.2158, 0.9821, 0.189, 0.9736, 0.1629, 0.9623, 0.138, 0.9481, 0.1145, 0.9314, 0.09283, 0.9123, 0.07318, 0.8911, 0.05584, 0.868, 0.04102, 0.8434, 0.02893, 0.8176, 0.01972, 0.7909, 0.01352, 0.7637, 0.01039, 0.7363, 0.01039, 0.7091, 0.01352, 0.6824, 0.01972, 0.6566, 0.02893, 0.632, 0.04102, 0.6089, 0.05584, 0.5877, 0.07318, 0.5686, 0.09283, 0.5519, 0.1145, 0.5377, 0.138, 0.5264, 0.1629, 0.5179, 0.189, 0.5124, 0.2158, 0.5101, 0.2431, 0.5109, 0.2705, 0.5148, 0.2977, 0.5217, 0.3242, 0.5317, 0.3497, 0.5445, 0.3739, 0.5599, 0.3966, 0.5779, 0.4173, 0.5981, 0.4358, 0.6202, 0.4519, 0.6441, 0.4654, 0.6693, 0.476, 0.6956, 0.4838, 0.7226, 0.4884])
me_cylinder.use_remesh_fix_poles = True
me_cylinder.use_remesh_preserve_attributes = False
me_cylinder.update()

# ---- objects
ob_uydu1_paneli = bpy.data.objects.new('uydu1 paneli', me_cube_001)
ob_uydu1_govdesi = bpy.data.objects.new('uydu1 govdesi', me_cylinder)

# ---- transforms, parenting, visibility, modifiers, constraints
ob_uydu1_paneli.location = (0.04266, -0.003282, 5.004e-08)
ob_uydu1_paneli.rotation_euler = (-1.35e-08, 3.572, 6.171e-08)
ob_uydu1_paneli.scale = (1.0, 1.0, 0.7999)
ob_uydu1_paneli.lock_rotations_4d = False
ob_uydu1_paneli.empty_display_type = 'ARROWS'
ob_uydu1_paneli.lineart.crease_threshold = 0.0
ob_uydu1_govdesi.location = (0.0, -3.391, 0.0)

# ---- collection membership
col_collection.objects.link(ob_uydu1_paneli)
col_collection.objects.link(ob_uydu1_govdesi)

# ---- scene / render settings (as saved in the file)
scene.frame_start = 1; scene.frame_end = 250; scene.frame_set(0)
scene.render.engine = 'BLENDER_EEVEE_NEXT'
scene.cycles.use_denoising = False
scene.cycles.samples = 128
scene.cycles.sampling_pattern = 'TABULATED_SOBOL'
scene.cycles.use_adaptive_sampling = False
scene.cycles.use_light_tree = False
scene.view_settings.view_transform = 'Filmic'
bpy.context.view_layer.update()

# ---- added for rendering (the .blend has no active camera and no usable light): camera, sun
cam_auto = bpy.data.cameras.new('AutoCamera')
cam_auto.lens = 50.0
cam_auto.sensor_width = 36.0
cam_auto.clip_end = 1000.0
ob_auto_camera = bpy.data.objects.new('AutoCamera', cam_auto)
scene.collection.objects.link(ob_auto_camera)
ob_auto_camera.location = (11.2296, -16.8425, 8.98995)
ob_auto_camera.rotation_euler = (1.09748, -7.21219e-08, 0.694738)
scene.camera = ob_auto_camera
light_auto_sun = bpy.data.lights.new('AutoSun', 'SUN')
light_auto_sun.energy = 3.0
light_auto_sun.angle = 0.0523599
ob_auto_sun = bpy.data.objects.new('AutoSun', light_auto_sun)
scene.collection.objects.link(ob_auto_sun)
ob_auto_sun.rotation_euler = (0.872665, 0.174533, 0.523599)
bpy.context.view_layer.update()
